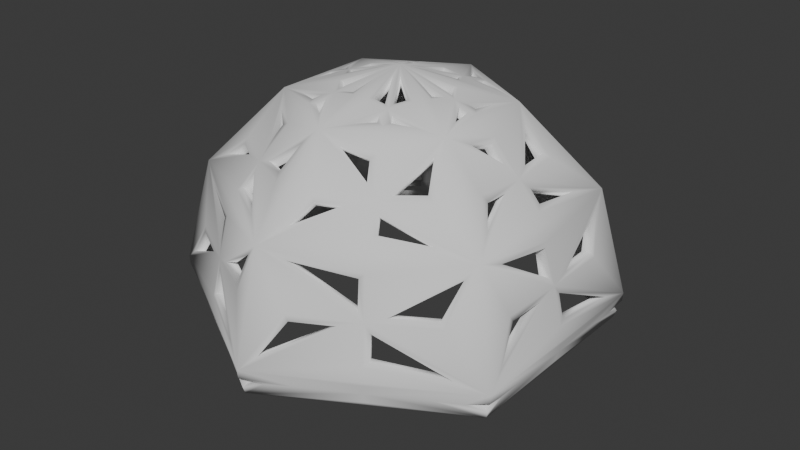 # Source: protip2.0.blend  (saved by Blender 4.0.36; exported with 4.5.12 LTS)
import bpy
from mathutils import Matrix  # noqa: F401  (used for matrix-valued properties, if any)

bpy.ops.wm.read_factory_settings(use_empty=True)
scene = bpy.context.scene
scene.name = 'Scene'

# ---- collections
col_collection = bpy.data.collections.new('Collection'); scene.collection.children.link(col_collection)

# ---- world
world_world = bpy.data.worlds.new('World'); scene.world = world_world
world_world.use_nodes = True; world_world.node_tree.nodes.clear()
_N = world_world.node_tree.nodes; _L = world_world.node_tree.links
n0 = _N.new('ShaderNodeOutputWorld'); n0.name = 'World Output'; n0.location = (300, 300)
n1 = _N.new('ShaderNodeBackground'); n1.name = 'Background'; n1.location = (10, 300)
n1.inputs[0].default_value = (0.05088, 0.05088, 0.05088, 1.0)
_L.new(n1.outputs[0], n0.inputs[0])
n0.is_active_output = True
world_world.color = (0.05088, 0.05088, 0.05088)
world_world.use_sun_shadow = False
world_world.sun_shadow_jitter_overblur = 0.0

# ---- meshes
me_gu_a_001 = bpy.data.meshes.new('Guľa.001')
me_gu_a_001.from_pydata([(0.08426, 0.4011, 0.8795), (-0.07319, 0.7563, 0.5675), (-0.0651, 0.9444, 0.06726), (0.3895, 0.1276, 0.8795), (0.7154, 0.2515, 0.5399), (0.856, 0.3529, 0.04303), (0.3053, -0.2735, 0.8795), (0.5755, -0.4938, 0.5399), (0.7337, -0.5649, 0.04303), (-0.08426, -0.4011, 0.8795), (-0.1399, -0.7453, 0.5399), (-0.1224, -0.9178, 0.04303), (-0.05287, 0.06157, 0.9753), (-0.3895, -0.1276, 0.8795), (-0.7154, -0.2515, 0.5399), (-0.856, -0.3529, 0.04303), (-0.3053, 0.2735, 0.8795), (-0.5755, 0.4938, 0.5399), (-0.7337, 0.5649, 0.04303), (0.0, 0.9665, -0.1249), (0.837, 0.4833, -0.1249), (0.837, -0.4833, -0.1249), (-0.2617, -0.822, -0.1004), (-0.581, -0.6377, -0.1004), (-0.837, 0.4833, -0.1249), (0.0, 0.866, -0.5), (0.75, 0.433, -0.5), (0.75, -0.433, -0.5), (-1.192e-07, -0.866, -0.5), (-0.75, -0.433, -0.5), (-0.75, 0.433, -0.5), (0.4991, 0.6541, 0.2154), (0.1178, 0.2341, 0.919), (0.4259, 0.7376, -0.06151), (0.4162, 0.4873, 0.6384), (0.2617, 0.015, 0.919), (0.8518, -6.697e-08, -0.06151), (0.6302, -0.1168, 0.6384), (0.816, -0.1051, 0.2154), (0.4259, -0.7376, -0.06151), (0.2139, -0.6041, 0.6384), (0.317, -0.7593, 0.2154), (0.1178, -0.2341, 0.919), (-0.4242, -0.7347, -0.07625), (-0.4162, -0.4873, 0.6384), (-0.4991, -0.6541, 0.2154), (-0.1438, -0.2191, 0.919), (-0.8518, 1.875e-07, -0.06151), (-0.6302, 0.1168, 0.6384), (-0.816, 0.1051, 0.2154), (-0.2617, 0.015, 0.919), (-0.4259, 0.7376, -0.06151), (-0.2139, 0.6041, 0.6384), (-0.317, 0.7593, 0.2154), (-0.1438, 0.2191, 0.919), (0.05118, 0.2343, 0.9293), (0.07997, 0.9369, -0.06331), (0.1116, 0.613, 0.6886), (0.2285, 0.07281, 0.9293), (0.8513, 0.3992, -0.06331), (0.5867, 0.2099, 0.6886), (0.8042, 0.2939, 0.2665), (0.7714, -0.5377, -0.06331), (0.4751, -0.4031, 0.6886), (0.6567, -0.5495, 0.2665), (0.1773, -0.1614, 0.9293), (-0.07997, -0.9369, -0.06331), (-0.1116, -0.613, 0.6886), (-0.1475, -0.8434, 0.2665), (-0.05118, -0.2343, 0.9293), (-0.8513, -0.3992, -0.06331), (-0.5867, -0.2099, 0.6886), (-0.8042, -0.2939, 0.2665), (-0.2285, -0.07281, 0.9293), (-0.7714, 0.5377, -0.06331), (-0.4751, 0.4031, 0.6886), (-0.6567, 0.5495, 0.2665), (-0.1773, 0.1614, 0.9293), (0.1475, 0.8434, 0.2665), (0.4072, 0.6554, 0.4087), (0.6656, 0.5573, 0.2179), (0.4016, 0.7456, 0.08423), (0.1773, 0.1614, 0.9293), (0.165, 0.3358, 0.8845), (0.4312, 0.7469, -0.01544), (0.7714, 0.5377, -0.06331), (0.4204, 0.7281, -0.109), (0.2769, 0.4197, 0.7865), (0.5083, 0.4286, 0.644), (0.3227, 0.6189, 0.5608), (0.2285, -0.07281, 0.9293), (0.3734, 0.025, 0.8845), (0.8624, -7.618e-08, -0.01544), (0.8513, -0.3992, -0.06331), (0.8407, -6.286e-08, -0.109), (0.5019, -0.03, 0.7865), (0.6253, -0.2259, 0.644), (0.6974, 0.03, 0.5608), (0.7712, -0.025, 0.4087), (0.8155, -0.2977, 0.2179), (0.8465, 0.025, 0.08423), (0.4312, -0.7469, -0.01544), (0.07997, -0.9369, -0.06331), (0.4204, -0.7281, -0.109), (0.225, -0.4497, 0.7865), (0.117, -0.6545, 0.644), (0.3747, -0.5889, 0.5608), (0.3639, -0.6804, 0.4087), (0.1499, -0.8551, 0.2179), (0.4449, -0.7206, 0.08423), (0.05118, -0.2343, 0.9293), (0.2083, -0.3108, 0.8845), (-0.4312, -0.7469, -0.01544), (-0.7714, -0.5377, -0.06331), (-0.4221, -0.731, -0.09436), (-0.2769, -0.4197, 0.7865), (-0.5083, -0.4286, 0.644), (-0.3227, -0.6189, 0.5608), (-0.4072, -0.6554, 0.4087), (-0.6656, -0.5573, 0.2179), (-0.4016, -0.7456, 0.08423), (-0.1773, -0.1614, 0.9293), (-0.165, -0.3358, 0.8845), (-0.8624, 1.955e-07, -0.01544), (-0.8513, 0.3992, -0.06331), (-0.8407, 1.852e-07, -0.109), (-0.5019, 0.03, 0.7865), (-0.6253, 0.2259, 0.644), (-0.6974, -0.03, 0.5608), (-0.7712, 0.025, 0.4087), (-0.8155, 0.2977, 0.2179), (-0.8465, -0.025, 0.08423), (-0.2285, 0.07281, 0.9293), (-0.3734, -0.025, 0.8845), (-0.4312, 0.7469, -0.01544), (-0.07997, 0.9369, -0.06331), (-0.4204, 0.7281, -0.109), (-0.225, 0.4497, 0.7865), (-0.117, 0.6545, 0.644), (-0.3747, 0.5889, 0.5608), (-0.3639, 0.6804, 0.4087), (-0.1499, 0.8551, 0.2179), (-0.4449, 0.7206, 0.08423), (-0.05118, 0.2343, 0.9293), (-0.2083, 0.3108, 0.8845), (0.1438, 0.2191, 0.919), (0.2617, -0.015, 0.919), (0.1438, -0.2191, 0.919), (-0.1178, -0.2341, 0.919), (-0.2617, -0.015, 0.919), (-0.02688, 0.07657, 0.9753), (0.02688, 0.07657, 0.9753), (0.07975, 0.015, 0.9753), (0.02688, -0.07657, 0.9753), (-0.05287, -0.06157, 0.9753), (-0.07975, 0.015, 0.9753), (-0.1178, 0.2341, 0.919), (0.03833, 0.2488, 0.9274), (0.2346, 0.0912, 0.9274), (-0.1963, 0.1576, 0.9274), (0.03833, -0.2488, 0.9274), (-0.1963, -0.1576, 0.9274), (-0.2346, 0.0912, 0.9274), (0.1432, 0.2979, 0.898), (0.3296, 0.025, 0.898), (0.1865, -0.2729, 0.898), (-0.1432, -0.2979, 0.898), (-0.3296, -0.025, 0.898), (0.0, 0.0, 1.0), (0.05287, 0.06157, 0.9753), (0.07975, -0.015, 0.9753), (0.05287, -0.06157, 0.9753), (-0.02688, -0.07657, 0.9753), (-0.07975, -0.015, 0.9753), (-0.1865, 0.2729, 0.898), (0.1963, -0.1576, 0.9274), (-0.03833, -0.2488, 0.9274), (-0.2346, -0.0912, 0.9274), (0.1963, 0.1576, 0.9274), (0.2346, -0.0912, 0.9274), (-0.03833, 0.2488, 0.9274), (0.1865, 0.2729, 0.898), (-0.08426, 0.4011, 0.8795), (0.3296, -0.025, 0.898), (0.3053, 0.2735, 0.8795), (0.1432, -0.2979, 0.898), (0.3895, -0.1276, 0.8795), (-0.1865, -0.2729, 0.898), (0.08426, -0.4011, 0.8795), (-0.3296, 0.025, 0.898), (-0.3053, -0.2735, 0.8795), (-0.1432, 0.2979, 0.898), (-0.3895, 0.1276, 0.8795), (0.2083, 0.3108, 0.8845), (0.3734, -0.025, 0.8845), (0.165, -0.3358, 0.8845), (-0.2083, -0.3108, 0.8845), (-0.3734, 0.025, 0.8845), (-0.165, 0.3358, 0.8845), (0.487, 0.2164, 0.8037), (0.1435, 0.2486, 0.9112), (0.4309, -0.3135, 0.8037), (0.287, -2.912e-08, 0.9112), (-0.05606, -0.5299, 0.8037), (0.1435, -0.2486, 0.9112), (-0.487, -0.2164, 0.8037), (-0.1435, -0.2486, 0.9112), (-0.4309, 0.3135, 0.8037), (-0.287, 6.794e-08, 0.9112), (-0.106, 0.4875, 0.8173), (-0.1435, 0.2486, 0.9112), (0.1968, 0.3409, 0.8782), (0.3936, -3.53e-08, 0.8782), (0.1968, -0.3409, 0.8782), (-0.1968, -0.3409, 0.8782), (-0.3936, 8.693e-08, 0.8782), (-0.1968, 0.3409, 0.8782), (0.09582, 0.6433, 0.6674), (-0.11, 0.8144, 0.4555), (0.1399, 0.7453, 0.5399), (0.3078, 0.5332, 0.6551), (0.2974, 0.5751, 0.6193), (0.2344, 0.5492, 0.6815), (0.3081, 0.4737, 0.7144), (0.0, 0.5, 0.866), (0.05606, 0.5299, 0.8037), (0.433, 0.25, 0.866), (0.3692, 0.3355, 0.8173), (0.7648, 0.375, 0.4363), (0.6184, 0.4415, 0.5675), (0.433, -0.25, 0.866), (0.4752, -0.152, 0.8173), (0.6157, -3.723e-08, 0.6551), (0.6467, 0.03, 0.6193), (0.5928, 0.07157, 0.6815), (0.5643, -0.03, 0.7144), (0.7072, -0.4748, 0.4363), (0.6916, -0.3148, 0.5675), (-7.451e-08, -0.5, 0.866), (0.106, -0.4875, 0.8173), (0.3078, -0.5332, 0.6551), (0.3493, -0.5451, 0.6193), (0.3584, -0.4776, 0.6815), (0.2562, -0.5037, 0.7144), (-0.0576, -0.8498, 0.4363), (0.07319, -0.7563, 0.5675), (-0.433, -0.25, 0.866), (-0.3692, -0.3355, 0.8173), (-0.3078, -0.5332, 0.6551), (-0.2974, -0.5751, 0.6193), (-0.2344, -0.5492, 0.6815), (-0.3081, -0.4737, 0.7144), (-0.7648, -0.375, 0.4363), (-0.6184, -0.4415, 0.5675), (-0.433, 0.25, 0.866), (-0.4752, 0.152, 0.8173), (-0.6157, 1.241e-07, 0.6551), (-0.6467, -0.03, 0.6193), (-0.5928, -0.07157, 0.6815), (-0.5643, 0.03, 0.7144), (-0.7072, 0.4748, 0.4363), (-0.6916, 0.3148, 0.5675), (0.6051, 0.2387, 0.6674), (0.5092, -0.4047, 0.6674), (-0.3078, 0.5332, 0.6551), (-0.3493, 0.5451, 0.6193), (-0.3584, 0.4776, 0.6815), (-0.2562, 0.5037, 0.7144), (-0.09582, -0.6433, 0.6674), (-0.6051, -0.2387, 0.6674), (-0.5092, 0.4047, 0.6674), (0.2439, 0.4224, 0.8028), (0.5092, 0.4047, 0.6674), (0.3574, 0.619, 0.5407), (0.4878, -4.099e-08, 0.8028), (0.6051, -0.2387, 0.6674), (0.7147, -5.879e-08, 0.5407), (0.2439, -0.4224, 0.8028), (0.09582, -0.6433, 0.6674), (0.3574, -0.619, 0.5407), (-0.2439, -0.4224, 0.8028), (-0.5092, -0.4047, 0.6674), (-0.3574, -0.619, 0.5407), (-0.4878, 1.028e-07, 0.8028), (-0.6051, 0.2387, 0.6674), (-0.7147, 1.469e-07, 0.5407), (-0.2439, 0.4224, 0.8028), (-0.09582, 0.6433, 0.6674), (-0.3574, 0.619, 0.5407), (0.8098, 0.31, 0.2424), (2.39e-09, 0.9978, -0.03762), (0.1224, 0.9178, 0.04303), (0.4053, 0.7021, 0.2385), (0.3882, 0.7224, 0.1994), (0.3248, 0.7418, 0.2639), (0.4219, 0.6808, 0.2822), (0.0, 0.866, 0.5), (0.0576, 0.8498, 0.4363), (0.75, 0.433, 0.5), (0.6503, 0.5025, 0.4555), (0.8642, 0.4989, -0.03762), (0.7853, 0.5286, 0.06726), (0.75, -0.433, 0.5), (0.7603, -0.312, 0.4555), (0.8107, -7.19e-08, 0.2385), (0.8198, 0.025, 0.1994), (0.8048, 0.08965, 0.2639), (0.8005, -0.025, 0.2822), (0.8642, -0.4989, -0.03762), (0.8504, -0.4158, 0.06726), (-1.192e-07, -0.866, 0.5), (0.11, -0.8144, 0.4555), (0.4053, -0.7021, 0.2385), (0.4315, -0.6974, 0.1994), (0.48, -0.6521, 0.2639), (0.3786, -0.7058, 0.2822), (-1.484e-07, -0.9978, -0.03762), (0.0651, -0.9444, 0.06726), (-0.75, -0.433, 0.5), (-0.6503, -0.5025, 0.4555), (-0.4053, -0.7021, 0.2385), (-0.3882, -0.7224, 0.1994), (-0.3248, -0.7418, 0.2639), (-0.4219, -0.6808, 0.2822), (-0.8642, -0.4989, -0.03762), (-0.7853, -0.5286, 0.06726), (-0.75, 0.433, 0.5), (-0.7603, 0.312, 0.4555), (-0.8107, 1.849e-07, 0.2385), (-0.8198, -0.025, 0.1994), (-0.8048, -0.08965, 0.2639), (-0.8005, 0.025, 0.2822), (-0.8642, 0.4989, -0.03762), (-0.8504, 0.4158, 0.06726), (0.6733, -0.5463, 0.2424), (-0.1364, -0.8563, 0.2424), (-0.4053, 0.7021, 0.2385), (-0.4315, 0.6974, 0.1994), (-0.48, 0.6521, 0.2639), (-0.3786, 0.7058, 0.2822), (-0.8098, -0.31, 0.2424), (-0.6733, 0.5463, 0.2424), (0.1364, 0.8563, 0.2424), (0.3832, 0.6637, 0.4293), (0.6733, 0.5463, 0.2424), (0.4257, 0.7374, 0.06281), (0.7664, -6.687e-08, 0.4293), (0.8098, -0.31, 0.2424), (0.8514, -7.535e-08, 0.06281), (0.3832, -0.6637, 0.4293), (0.1364, -0.8563, 0.2424), (0.4257, -0.7374, 0.06281), (-0.3832, -0.6637, 0.4293), (-0.6733, -0.5463, 0.2424), (-0.4257, -0.7374, 0.06281), (-0.7664, 1.448e-07, 0.4293), (-0.8098, 0.31, 0.2424), (-0.8514, 1.897e-07, 0.06281), (-0.3832, 0.6637, 0.4293), (-0.1364, 0.8563, 0.2424), (-0.4257, 0.7374, 0.06281), (0.1884, 0.8747, -0.06158), (5.396e-09, 0.9787, -0.09122), (0.0, 1.0, 0.0), (0.8517, 0.2742, -0.06158), (0.8476, 0.4893, -0.09122), (0.866, 0.5, 0.0), (0.6634, -0.6005, -0.06158), (0.8476, -0.4893, -0.09122), (0.866, -0.5, 0.0), (-0.1884, -0.8747, -0.06158), (-1.448e-07, -0.9787, -0.09122), (-1.49e-07, -1.0, 0.0), (-0.8517, -0.2742, -0.06158), (-0.8476, -0.4893, -0.09122), (-0.866, -0.5, 0.0), (-0.6634, 0.6005, -0.06158), (-0.8476, 0.4893, -0.09122), (-0.866, 0.5, 0.0), (0.6634, 0.6005, -0.06158), (0.8517, -0.2742, -0.06158), (0.1884, -0.8747, -0.06158), (-0.6634, -0.6005, -0.06158), (-0.8517, 0.2742, -0.06158), (-0.1884, 0.8747, -0.06158), (-0.4259, -0.7376, -0.06151), (-0.4204, -0.7281, -0.109), (-1.416e-07, -0.9665, -0.1249), (-0.837, -0.4833, -0.1249)], [], [(296, 224, 217), (226, 168, 158), (298, 226, 262), (366, 298, 289), (302, 230, 263), (369, 302, 334), (230, 168, 175), (310, 238, 268), (372, 310, 335), (238, 168, 176), (318, 246, 269), (375, 318, 340), (246, 168, 177), (326, 254, 270), (378, 326, 341), (254, 168, 159), (363, 296, 342), (224, 168, 157), (296, 298, 343), (298, 366, 344), (366, 363, 345), (168, 226, 178), (226, 224, 211), (363, 366, 84), (20, 19, 86), (224, 226, 271), (226, 298, 272), (298, 296, 273), (168, 230, 179), (230, 226, 212), (366, 369, 92), (21, 20, 94), (226, 230, 274), (230, 302, 275), (302, 298, 276), (298, 302, 346), (302, 369, 347), (369, 366, 348), (369, 372, 101), (387, 21, 103), (230, 238, 277), (238, 310, 278), (310, 302, 279), (302, 310, 349), (310, 372, 350), (372, 369, 351), (168, 238, 160), (238, 230, 213), (372, 375, 112), (388, 387, 386), (238, 246, 280), (246, 318, 281), (318, 310, 282), (310, 318, 352), (318, 375, 353), (375, 372, 354), (168, 246, 161), (246, 238, 214), (375, 378, 123), (24, 388, 125), (246, 254, 283), (254, 326, 284), (326, 318, 285), (318, 326, 355), (326, 378, 356), (378, 375, 357), (168, 254, 162), (254, 246, 215), (378, 363, 134), (19, 24, 136), (254, 224, 286), (224, 296, 287), (296, 326, 288), (326, 296, 358), (296, 363, 359), (363, 378, 360), (168, 224, 180), (224, 254, 216), (200, 224, 157), (363, 33, 361), (33, 19, 361), (220, 296, 217), (202, 226, 158), (366, 36, 364), (36, 20, 364), (232, 298, 262), (304, 366, 289), (369, 39, 367), (39, 21, 367), (240, 302, 263), (312, 369, 334), (204, 230, 175), (372, 385, 370), (385, 387, 370), (248, 310, 268), (320, 372, 335), (206, 238, 176), (375, 47, 373), (47, 388, 373), (256, 318, 269), (328, 375, 340), (208, 246, 177), (378, 51, 376), (51, 24, 376), (264, 326, 270), (336, 378, 341), (210, 254, 159), (292, 363, 342), (292, 296, 343), (292, 298, 344), (292, 366, 345), (226, 200, 178), (366, 33, 84), (33, 363, 84), (20, 33, 379), (33, 366, 379), (19, 33, 86), (33, 20, 86), (220, 224, 271), (220, 226, 272), (220, 298, 273), (230, 202, 179), (369, 36, 92), (36, 366, 92), (21, 36, 380), (36, 369, 380), (20, 36, 94), (36, 21, 94), (232, 226, 274), (232, 230, 275), (232, 302, 276), (304, 298, 346), (304, 302, 347), (304, 369, 348), (372, 39, 101), (39, 369, 101), (387, 39, 381), (39, 372, 381), (21, 39, 103), (39, 387, 103), (240, 230, 277), (240, 238, 278), (240, 310, 279), (312, 302, 349), (312, 310, 350), (312, 372, 351), (238, 204, 160), (375, 385, 112), (385, 372, 112), (388, 385, 382), (385, 375, 382), (248, 238, 280), (248, 246, 281), (248, 318, 282), (320, 310, 352), (320, 318, 353), (320, 375, 354), (246, 206, 161), (378, 47, 123), (47, 375, 123), (24, 47, 383), (47, 378, 383), (388, 47, 125), (47, 24, 125), (256, 246, 283), (256, 254, 284), (256, 326, 285), (328, 318, 355), (328, 326, 356), (328, 378, 357), (254, 208, 162), (363, 51, 134), (51, 378, 134), (19, 51, 384), (51, 363, 384), (24, 51, 136), (51, 19, 136), (264, 254, 286), (264, 224, 287), (264, 296, 288), (336, 326, 358), (336, 296, 359), (336, 363, 360), (224, 210, 180), (32, 151, 168, 200), (35, 152, 168, 202), (153, 42, 204, 168), (154, 46, 206, 168), (155, 50, 208, 168), (54, 12, 168, 210), (151, 55, 157, 168), (55, 32, 200, 157), (152, 58, 158, 168), (58, 35, 202, 158), (12, 77, 159, 168), (77, 54, 210, 159), (110, 153, 168, 160), (42, 110, 160, 204), (121, 154, 168, 161), (46, 121, 161, 206), (132, 155, 168, 162), (50, 132, 162, 208), (169, 145, 200, 168), (170, 146, 202, 168), (147, 171, 168, 204), (148, 172, 168, 206), (149, 173, 168, 208), (150, 156, 210, 168), (171, 65, 175, 168), (65, 147, 204, 175), (172, 69, 176, 168), (69, 148, 206, 176), (173, 73, 177, 168), (73, 149, 208, 177), (82, 169, 168, 178), (145, 82, 178, 200), (90, 170, 168, 179), (146, 90, 179, 202), (143, 150, 168, 180), (156, 143, 180, 210), (163, 0, 224, 200), (164, 3, 226, 202), (165, 6, 230, 204), (166, 9, 238, 206), (167, 13, 246, 208), (174, 16, 254, 210), (0, 83, 211, 224), (83, 163, 200, 211), (3, 91, 212, 226), (91, 164, 202, 212), (6, 111, 213, 230), (111, 165, 204, 213), (9, 122, 214, 238), (122, 166, 206, 214), (13, 133, 215, 246), (133, 167, 208, 215), (16, 144, 216, 254), (144, 174, 210, 216), (184, 181, 200, 226), (186, 183, 202, 230), (188, 185, 204, 238), (190, 187, 206, 246), (192, 189, 208, 254), (182, 191, 210, 224), (193, 184, 226, 211), (181, 193, 211, 200), (194, 186, 230, 212), (183, 194, 212, 202), (195, 188, 238, 213), (185, 195, 213, 204), (196, 190, 246, 214), (187, 196, 214, 206), (197, 192, 254, 215), (189, 197, 215, 208), (198, 182, 224, 216), (191, 198, 216, 210), (221, 219, 296, 220), (222, 225, 224, 220), (223, 227, 226, 220), (34, 229, 298, 220), (233, 4, 298, 232), (234, 199, 226, 232), (235, 231, 230, 232), (37, 237, 302, 232), (241, 7, 302, 240), (242, 201, 230, 240), (243, 239, 238, 240), (40, 245, 310, 240), (249, 10, 310, 248), (250, 203, 238, 248), (251, 247, 246, 248), (44, 253, 318, 248), (257, 14, 318, 256), (258, 205, 246, 256), (259, 255, 254, 256), (48, 261, 326, 256), (265, 17, 326, 264), (266, 207, 254, 264), (267, 209, 224, 264), (52, 1, 296, 264), (225, 57, 217, 224), (57, 222, 220, 217), (199, 60, 262, 226), (60, 234, 232, 262), (201, 63, 263, 230), (63, 242, 240, 263), (203, 67, 268, 238), (67, 250, 248, 268), (205, 71, 269, 246), (71, 258, 256, 269), (207, 75, 270, 254), (75, 266, 264, 270), (227, 87, 271, 226), (87, 223, 220, 271), (229, 88, 272, 298), (88, 34, 220, 272), (219, 89, 273, 296), (89, 221, 220, 273), (231, 95, 274, 230), (95, 235, 232, 274), (237, 96, 275, 302), (96, 37, 232, 275), (4, 97, 276, 298), (97, 233, 232, 276), (239, 104, 277, 238), (104, 243, 240, 277), (245, 105, 278, 310), (105, 40, 240, 278), (7, 106, 279, 302), (106, 241, 240, 279), (247, 115, 280, 246), (115, 251, 248, 280), (253, 116, 281, 318), (116, 44, 248, 281), (10, 117, 282, 310), (117, 249, 248, 282), (255, 126, 283, 254), (126, 259, 256, 283), (261, 127, 284, 326), (127, 48, 256, 284), (14, 128, 285, 318), (128, 257, 256, 285), (209, 137, 286, 224), (137, 267, 264, 286), (1, 138, 287, 296), (138, 52, 264, 287), (17, 139, 288, 326), (139, 265, 264, 288), (293, 291, 363, 292), (294, 297, 296, 292), (295, 299, 298, 292), (31, 301, 366, 292), (305, 5, 366, 304), (306, 228, 298, 304), (307, 303, 302, 304), (38, 309, 369, 304), (313, 8, 369, 312), (314, 236, 302, 312), (315, 311, 310, 312), (41, 317, 372, 312), (321, 11, 372, 320), (322, 244, 310, 320), (323, 319, 318, 320), (45, 325, 375, 320), (329, 15, 375, 328), (330, 252, 318, 328), (331, 327, 326, 328), (49, 333, 378, 328), (337, 18, 378, 336), (338, 260, 326, 336), (339, 218, 296, 336), (53, 2, 363, 336), (228, 61, 289, 298), (61, 306, 304, 289), (236, 64, 334, 302), (64, 314, 312, 334), (244, 68, 335, 310), (68, 322, 320, 335), (252, 72, 340, 318), (72, 330, 328, 340), (260, 76, 341, 326), (76, 338, 336, 341), (297, 78, 342, 296), (78, 294, 292, 342), (299, 79, 343, 298), (79, 295, 292, 343), (301, 80, 344, 366), (80, 31, 292, 344), (291, 81, 345, 363), (81, 293, 292, 345), (303, 98, 346, 302), (98, 307, 304, 346), (309, 99, 347, 369), (99, 38, 304, 347), (5, 100, 348, 366), (100, 305, 304, 348), (311, 107, 349, 310), (107, 315, 312, 349), (317, 108, 350, 372), (108, 41, 312, 350), (8, 109, 351, 369), (109, 313, 312, 351), (319, 118, 352, 318), (118, 323, 320, 352), (325, 119, 353, 375), (119, 45, 320, 353), (11, 120, 354, 372), (120, 321, 320, 354), (327, 129, 355, 326), (129, 331, 328, 355), (333, 130, 356, 378), (130, 49, 328, 356), (15, 131, 357, 375), (131, 329, 328, 357), (218, 140, 358, 296), (140, 339, 336, 358), (2, 141, 359, 363), (141, 53, 336, 359), (18, 142, 360, 378), (142, 337, 336, 360), (362, 56, 361, 19), (56, 290, 363, 361), (365, 59, 364, 20), (59, 300, 366, 364), (368, 62, 367, 21), (62, 308, 369, 367), (371, 66, 370, 387), (66, 316, 372, 370), (374, 70, 373, 388), (70, 324, 375, 373), (377, 74, 376, 24), (74, 332, 378, 376), (300, 85, 379, 366), (85, 365, 20, 379), (308, 93, 380, 369), (93, 368, 21, 380), (316, 102, 381, 372), (102, 371, 387, 381), (324, 113, 382, 375), (113, 374, 388, 382), (332, 124, 383, 378), (124, 377, 24, 383), (290, 135, 384, 363), (135, 362, 19, 384), (43, 22, 387, 385), (23, 43, 385, 388), (114, 23, 388, 386), (22, 114, 386, 387)])
me_gu_a_001.polygons.foreach_set('use_smooth', [True] * 428)
_uv = me_gu_a_001.uv_layers.new(name='UVmapa')
_uv.uv.foreach_set('vector', [0.6667, 0.6667, 0.6667, 0.8333, 0.6407, 0.7429, 0.5, 0.8333, 0.4167, 1.0, 0.4471, 0.9097, 0.5, 0.6667, 0.5, 0.8333, 0.4741, 0.7429, 0.5, 0.5, 0.5, 0.6667, 0.472, 0.5808, 0.3333, 0.6667, 0.3333, 0.8333, 0.3074, 0.7429, 0.3333, 0.5, 0.3333, 0.6667, 0.3053, 0.5808, 0.3333, 0.8333, 0.25, 1.0, 0.2804, 0.9097, 0.1667, 0.6667, 0.1667, 0.8333, 0.1407, 0.7429, 0.1667, 0.5, 0.1667, 0.6667, 0.1386, 0.5808, 0.1667, 0.8333, 0.08333, 1.0, 0.1137, 0.9097, 1.0, 0.6667, 1.0, 0.8333, 0.9741, 0.7429, 1.0, 0.5, 1.0, 0.6667, 0.972, 0.5808, 1.0, 0.8333, 0.9167, 1.0, 0.9471, 0.9097, 0.8333, 0.6667, 0.8333, 0.8333, 0.8074, 0.7429, 0.8333, 0.5, 0.8333, 0.6667, 0.8053, 0.5808, 0.8333, 0.8333, 0.75, 1.0, 0.7804, 0.9097, 0.6667, 0.5, 0.6667, 0.6667, 0.6386, 0.5808, 0.6667, 0.8333, 0.5833, 1.0, 0.6137, 0.9097, 0.6667, 0.6667, 0.5, 0.6667, 0.5833, 0.6431, 0.5, 0.6667, 0.5, 0.5, 0.528, 0.5808, 0.5, 0.5, 0.6667, 0.5, 0.5833, 0.5209, 0.5833, 1.0, 0.5, 0.8333, 0.5529, 0.9097, 0.5, 0.8333, 0.6667, 0.8333, 0.5833, 0.8485, 0.6667, 0.5, 0.5, 0.5, 0.5833, 0.4949, 0.5, 0.4584, 0.6667, 0.4584, 0.5833, 0.4637, 0.6667, 0.8333, 0.5, 0.8333, 0.5833, 0.8045, 0.5, 0.8333, 0.5, 0.6667, 0.5259, 0.7429, 0.5, 0.6667, 0.6667, 0.6667, 0.5833, 0.6852, 0.4167, 1.0, 0.3333, 0.8333, 0.3863, 0.9097, 0.3333, 0.8333, 0.5, 0.8333, 0.4167, 0.8485, 0.5, 0.5, 0.3333, 0.5, 0.4167, 0.4949, 0.3333, 0.4584, 0.5, 0.4584, 0.4167, 0.4637, 0.5, 0.8333, 0.3333, 0.8333, 0.4167, 0.8045, 0.3333, 0.8333, 0.3333, 0.6667, 0.3593, 0.7429, 0.3333, 0.6667, 0.5, 0.6667, 0.4167, 0.6852, 0.5, 0.6667, 0.3333, 0.6667, 0.4167, 0.6431, 0.3333, 0.6667, 0.3333, 0.5, 0.3614, 0.5808, 0.3333, 0.5, 0.5, 0.5, 0.4167, 0.5209, 0.3333, 0.5, 0.1667, 0.5, 0.25, 0.4949, 0.1667, 0.4584, 0.3333, 0.4584, 0.25, 0.4637, 0.3333, 0.8333, 0.1667, 0.8333, 0.25, 0.8045, 0.1667, 0.8333, 0.1667, 0.6667, 0.1926, 0.7429, 0.1667, 0.6667, 0.3333, 0.6667, 0.25, 0.6852, 0.3333, 0.6667, 0.1667, 0.6667, 0.25, 0.6431, 0.1667, 0.6667, 0.1667, 0.5, 0.1947, 0.5808, 0.1667, 0.5, 0.3333, 0.5, 0.25, 0.5209, 0.25, 1.0, 0.1667, 0.8333, 0.2196, 0.9097, 0.1667, 0.8333, 0.3333, 0.8333, 0.25, 0.8485, 0.1667, 0.5, 0.0, 0.5, 0.08333, 0.4949, -5.495e-07, 0.4584, 0.1667, 0.4584, 0.08333, 0.4637, 0.1667, 0.8333, 0.0, 0.8333, 0.08333, 0.8045, 0.0, 0.8333, 0.0, 0.6667, 0.02594, 0.7429, 0.0, 0.6667, 0.1667, 0.6667, 0.08333, 0.6852, 0.1667, 0.6667, 0.0, 0.6667, 0.08333, 0.6431, 0.0, 0.6667, 0.0, 0.5, 0.02805, 0.5808, 0.0, 0.5, 0.1667, 0.5, 0.08333, 0.5209, 0.08333, 1.0, 0.0, 0.8333, 0.05293, 0.9097, 0.0, 0.8333, 0.1667, 0.8333, 0.08333, 0.8485, 1.0, 0.5, 0.8333, 0.5, 0.9167, 0.4949, 0.8333, 0.4584, 1.0, 0.4584, 0.9167, 0.4637, 1.0, 0.8333, 0.8333, 0.8333, 0.9167, 0.8045, 0.8333, 0.8333, 0.8333, 0.6667, 0.8593, 0.7429, 0.8333, 0.6667, 1.0, 0.6667, 0.9167, 0.6852, 1.0, 0.6667, 0.8333, 0.6667, 0.9167, 0.6431, 0.8333, 0.6667, 0.8333, 0.5, 0.8614, 0.5808, 0.8333, 0.5, 1.0, 0.5, 0.9167, 0.5209, 0.9167, 1.0, 0.8333, 0.8333, 0.8863, 0.9097, 0.8333, 0.8333, 1.0, 0.8333, 0.9167, 0.8485, 0.8333, 0.5, 0.6667, 0.5, 0.75, 0.4949, 0.6667, 0.4584, 0.8333, 0.4584, 0.75, 0.4637, 0.8333, 0.8333, 0.6667, 0.8333, 0.75, 0.8045, 0.6667, 0.8333, 0.6667, 0.6667, 0.6926, 0.7429, 0.6667, 0.6667, 0.8333, 0.6667, 0.75, 0.6852, 0.8333, 0.6667, 0.6667, 0.6667, 0.75, 0.6431, 0.6667, 0.6667, 0.6667, 0.5, 0.6947, 0.5808, 0.6667, 0.5, 0.8333, 0.5, 0.75, 0.5209, 0.75, 1.0, 0.6667, 0.8333, 0.7196, 0.9097, 0.6667, 0.8333, 0.8333, 0.8333, 0.75, 0.8485, 0.5833, 0.8895, 0.6667, 0.8333, 0.6137, 0.9097, 0.6667, 0.5, 0.5833, 0.4795, 0.6298, 0.4795, 0.5833, 0.4795, 0.6667, 0.4584, 0.6298, 0.4795, 0.5833, 0.7373, 0.6667, 0.6667, 0.6407, 0.7429, 0.4167, 0.8895, 0.5, 0.8333, 0.4471, 0.9097, 0.5, 0.5, 0.4167, 0.4795, 0.4631, 0.4795, 0.4167, 0.4795, 0.5, 0.4584, 0.4631, 0.4795, 0.4167, 0.7373, 0.5, 0.6667, 0.4741, 0.7429, 0.4167, 0.5795, 0.5, 0.5, 0.472, 0.5808, 0.3333, 0.5, 0.25, 0.4795, 0.2965, 0.4795, 0.25, 0.4795, 0.3333, 0.4584, 0.2965, 0.4795, 0.25, 0.7373, 0.3333, 0.6667, 0.3074, 0.7429, 0.25, 0.5795, 0.3333, 0.5, 0.3053, 0.5808, 0.25, 0.8895, 0.3333, 0.8333, 0.2804, 0.9097, 0.1667, 0.5, 0.08333, 0.4795, 0.1298, 0.4795, 0.08333, 0.4795, 0.1667, 0.4584, 0.1298, 0.4795, 0.08333, 0.7373, 0.1667, 0.6667, 0.1407, 0.7429, 0.08333, 0.5795, 0.1667, 0.5, 0.1386, 0.5808, 0.08333, 0.8895, 0.1667, 0.8333, 0.1137, 0.9097, 1.0, 0.5, 0.9167, 0.4795, 0.9631, 0.4795, 0.9167, 0.4795, 1.0, 0.4584, 0.9631, 0.4795, 0.9167, 0.7373, 1.0, 0.6667, 0.9741, 0.7429, 0.9167, 0.5795, 1.0, 0.5, 0.972, 0.5808, 0.9167, 0.8895, 1.0, 0.8333, 0.9471, 0.9097, 0.8333, 0.5, 0.75, 0.4795, 0.7965, 0.4795, 0.75, 0.4795, 0.8333, 0.4584, 0.7965, 0.4795, 0.75, 0.7373, 0.8333, 0.6667, 0.8074, 0.7429, 0.75, 0.5795, 0.8333, 0.5, 0.8053, 0.5808, 0.75, 0.8895, 0.8333, 0.8333, 0.7804, 0.9097, 0.5833, 0.5795, 0.6667, 0.5, 0.6386, 0.5808, 0.5833, 0.5795, 0.6667, 0.6667, 0.5833, 0.6431, 0.5833, 0.5795, 0.5, 0.6667, 0.528, 0.5808, 0.5833, 0.5795, 0.5, 0.5, 0.5833, 0.5209, 0.5, 0.8333, 0.5833, 0.8895, 0.5529, 0.9097, 0.5, 0.5, 0.5833, 0.4795, 0.5833, 0.4949, 0.5833, 0.4795, 0.6667, 0.5, 0.5833, 0.4949, 0.5, 0.4584, 0.5833, 0.4795, 0.5369, 0.4795, 0.5833, 0.4795, 0.5, 0.5, 0.5369, 0.4795, 0.6667, 0.4584, 0.5833, 0.4795, 0.5833, 0.4637, 0.5833, 0.4795, 0.5, 0.4584, 0.5833, 0.4637, 0.5833, 0.7373, 0.6667, 0.8333, 0.5833, 0.8045, 0.5833, 0.7373, 0.5, 0.8333, 0.5259, 0.7429, 0.5833, 0.7373, 0.5, 0.6667, 0.5833, 0.6852, 0.3333, 0.8333, 0.4167, 0.8895, 0.3863, 0.9097, 0.3333, 0.5, 0.4167, 0.4795, 0.4167, 0.4949, 0.4167, 0.4795, 0.5, 0.5, 0.4167, 0.4949, 0.3333, 0.4584, 0.4167, 0.4795, 0.3702, 0.4795, 0.4167, 0.4795, 0.3333, 0.5, 0.3702, 0.4795, 0.5, 0.4584, 0.4167, 0.4795, 0.4167, 0.4637, 0.4167, 0.4795, 0.3333, 0.4584, 0.4167, 0.4637, 0.4167, 0.7373, 0.5, 0.8333, 0.4167, 0.8045, 0.4167, 0.7373, 0.3333, 0.8333, 0.3593, 0.7429, 0.4167, 0.7373, 0.3333, 0.6667, 0.4167, 0.6852, 0.4167, 0.5795, 0.5, 0.6667, 0.4167, 0.6431, 0.4167, 0.5795, 0.3333, 0.6667, 0.3614, 0.5808, 0.4167, 0.5795, 0.3333, 0.5, 0.4167, 0.5209, 0.1667, 0.5, 0.25, 0.4795, 0.25, 0.4949, 0.25, 0.4795, 0.3333, 0.5, 0.25, 0.4949, 0.1667, 0.4584, 0.25, 0.4795, 0.2035, 0.4795, 0.25, 0.4795, 0.1667, 0.5, 0.2035, 0.4795, 0.3333, 0.4584, 0.25, 0.4795, 0.25, 0.4637, 0.25, 0.4795, 0.1667, 0.4584, 0.25, 0.4637, 0.25, 0.7373, 0.3333, 0.8333, 0.25, 0.8045, 0.25, 0.7373, 0.1667, 0.8333, 0.1926, 0.7429, 0.25, 0.7373, 0.1667, 0.6667, 0.25, 0.6852, 0.25, 0.5795, 0.3333, 0.6667, 0.25, 0.6431, 0.25, 0.5795, 0.1667, 0.6667, 0.1947, 0.5808, 0.25, 0.5795, 0.1667, 0.5, 0.25, 0.5209, 0.1667, 0.8333, 0.25, 0.8895, 0.2196, 0.9097, 0.0, 0.5, 0.08333, 0.4795, 0.08333, 0.4949, 0.08333, 0.4795, 0.1667, 0.5, 0.08333, 0.4949, -5.495e-07, 0.4584, 0.08333, 0.4795, 0.03686, 0.4795, 0.08333, 0.4795, 0.0, 0.5, 0.03686, 0.4795, 0.08333, 0.7373, 0.1667, 0.8333, 0.08333, 0.8045, 0.08333, 0.7373, 0.0, 0.8333, 0.02594, 0.7429, 0.08333, 0.7373, 0.0, 0.6667, 0.08333, 0.6852, 0.08333, 0.5795, 0.1667, 0.6667, 0.08333, 0.6431, 0.08333, 0.5795, 0.0, 0.6667, 0.02805, 0.5808, 0.08333, 0.5795, 0.0, 0.5, 0.08333, 0.5209, 0.0, 0.8333, 0.08333, 0.8895, 0.05293, 0.9097, 0.8333, 0.5, 0.9167, 0.4795, 0.9167, 0.4949, 0.9167, 0.4795, 1.0, 0.5, 0.9167, 0.4949, 0.8333, 0.4584, 0.9167, 0.4795, 0.8702, 0.4795, 0.9167, 0.4795, 0.8333, 0.5, 0.8702, 0.4795, 1.0, 0.4584, 0.9167, 0.4795, 0.9167, 0.4637, 0.9167, 0.4795, 0.8333, 0.4584, 0.9167, 0.4637, 0.9167, 0.7373, 1.0, 0.8333, 0.9167, 0.8045, 0.9167, 0.7373, 0.8333, 0.8333, 0.8593, 0.7429, 0.9167, 0.7373, 0.8333, 0.6667, 0.9167, 0.6852, 0.9167, 0.5795, 1.0, 0.6667, 0.9167, 0.6431, 0.9167, 0.5795, 0.8333, 0.6667, 0.8614, 0.5808, 0.9167, 0.5795, 0.8333, 0.5, 0.9167, 0.5209, 0.8333, 0.8333, 0.9167, 0.8895, 0.8863, 0.9097, 0.6667, 0.5, 0.75, 0.4795, 0.75, 0.4949, 0.75, 0.4795, 0.8333, 0.5, 0.75, 0.4949, 0.6667, 0.4584, 0.75, 0.4795, 0.7035, 0.4795, 0.75, 0.4795, 0.6667, 0.5, 0.7035, 0.4795, 0.8333, 0.4584, 0.75, 0.4795, 0.75, 0.4637, 0.75, 0.4795, 0.6667, 0.4584, 0.75, 0.4637, 0.75, 0.7373, 0.8333, 0.8333, 0.75, 0.8045, 0.75, 0.7373, 0.6667, 0.8333, 0.6926, 0.7429, 0.75, 0.7373, 0.6667, 0.6667, 0.75, 0.6852, 0.75, 0.5795, 0.8333, 0.6667, 0.75, 0.6431, 0.75, 0.5795, 0.6667, 0.6667, 0.6947, 0.5808, 0.75, 0.5795, 0.6667, 0.5, 0.75, 0.5209, 0.6667, 0.8333, 0.75, 0.8895, 0.7196, 0.9097, 0.5883, 0.8993, 0.5883, 0.9693, 0.5833, 1.0, 0.5833, 0.8895, 0.4217, 0.8993, 0.4217, 0.9693, 0.4167, 1.0, 0.4167, 0.8895, 0.245, 0.9693, 0.245, 0.8993, 0.25, 0.8895, 0.25, 1.0, 0.07833, 0.9693, 0.07833, 0.8993, 0.08333, 0.8895, 0.08333, 1.0, 0.9117, 0.9693, 0.9117, 0.8993, 0.9167, 0.8895, 0.9167, 1.0, 0.755, 0.8993, 0.755, 0.9693, 0.75, 1.0, 0.75, 0.8895, 0.5883, 0.9693, 0.6076, 0.9121, 0.6137, 0.9097, 0.5833, 1.0, 0.6076, 0.9121, 0.5883, 0.8993, 0.5833, 0.8895, 0.6137, 0.9097, 0.4217, 0.9693, 0.4409, 0.9121, 0.4471, 0.9097, 0.4167, 1.0, 0.4409, 0.9121, 0.4217, 0.8993, 0.4167, 0.8895, 0.4471, 0.9097, 0.755, 0.9693, 0.7743, 0.9121, 0.7804, 0.9097, 0.75, 1.0, 0.7743, 0.9121, 0.755, 0.8993, 0.75, 0.8895, 0.7804, 0.9097, 0.2257, 0.9121, 0.245, 0.9693, 0.25, 1.0, 0.2196, 0.9097, 0.245, 0.8993, 0.2257, 0.9121, 0.2196, 0.9097, 0.25, 0.8895, 0.05906, 0.9121, 0.07833, 0.9693, 0.08333, 1.0, 0.05293, 0.9097, 0.07833, 0.8993, 0.05906, 0.9121, 0.05293, 0.9097, 0.08333, 0.8895, 0.8924, 0.9121, 0.9117, 0.9693, 0.9167, 1.0, 0.8863, 0.9097, 0.9117, 0.8993, 0.8924, 0.9121, 0.8863, 0.9097, 0.9167, 0.8895, 0.5783, 0.9693, 0.5783, 0.8993, 0.5833, 0.8895, 0.5833, 1.0, 0.4117, 0.9693, 0.4117, 0.8993, 0.4167, 0.8895, 0.4167, 1.0, 0.255, 0.8993, 0.255, 0.9693, 0.25, 1.0, 0.25, 0.8895, 0.08833, 0.8993, 0.08833, 0.9693, 0.08333, 1.0, 0.08333, 0.8895, 0.9217, 0.8993, 0.9217, 0.9693, 0.9167, 1.0, 0.9167, 0.8895, 0.745, 0.9693, 0.745, 0.8993, 0.75, 0.8895, 0.75, 1.0, 0.255, 0.9693, 0.2743, 0.9121, 0.2804, 0.9097, 0.25, 1.0, 0.2743, 0.9121, 0.255, 0.8993, 0.25, 0.8895, 0.2804, 0.9097, 0.08833, 0.9693, 0.1076, 0.9121, 0.1137, 0.9097, 0.08333, 1.0, 0.1076, 0.9121, 0.08833, 0.8993, 0.08333, 0.8895, 0.1137, 0.9097, 0.9217, 0.9693, 0.9409, 0.9121, 0.9471, 0.9097, 0.9167, 1.0, 0.9409, 0.9121, 0.9217, 0.8993, 0.9167, 0.8895, 0.9471, 0.9097, 0.5591, 0.9121, 0.5783, 0.9693, 0.5833, 1.0, 0.5529, 0.9097, 0.5783, 0.8993, 0.5591, 0.9121, 0.5529, 0.9097, 0.5833, 0.8895, 0.3924, 0.9121, 0.4117, 0.9693, 0.4167, 1.0, 0.3863, 0.9097, 0.4117, 0.8993, 0.3924, 0.9121, 0.3863, 0.9097, 0.4167, 0.8895, 0.7257, 0.9121, 0.745, 0.9693, 0.75, 1.0, 0.7196, 0.9097, 0.745, 0.8993, 0.7257, 0.9121, 0.7196, 0.9097, 0.75, 0.8895, 0.5917, 0.8731, 0.6259, 0.8501, 0.6667, 0.8333, 0.5833, 0.8895, 0.425, 0.8731, 0.4592, 0.8501, 0.5, 0.8333, 0.4167, 0.8895, 0.2583, 0.8731, 0.2925, 0.8501, 0.3333, 0.8333, 0.25, 0.8895, 0.09167, 0.8731, 0.1259, 0.8501, 0.1667, 0.8333, 0.08333, 0.8895, 0.925, 0.8731, 0.9592, 0.8501, 1.0, 0.8333, 0.9167, 0.8895, 0.7583, 0.8731, 0.7925, 0.8501, 0.8333, 0.8333, 0.75, 0.8895, 0.6259, 0.8501, 0.5917, 0.8563, 0.5833, 0.8485, 0.6667, 0.8333, 0.5917, 0.8563, 0.5917, 0.8731, 0.5833, 0.8895, 0.5833, 0.8485, 0.4592, 0.8501, 0.425, 0.8563, 0.4167, 0.8485, 0.5, 0.8333, 0.425, 0.8563, 0.425, 0.8731, 0.4167, 0.8895, 0.4167, 0.8485, 0.2925, 0.8501, 0.2583, 0.8563, 0.25, 0.8485, 0.3333, 0.8333, 0.2583, 0.8563, 0.2583, 0.8731, 0.25, 0.8895, 0.25, 0.8485, 0.1259, 0.8501, 0.09167, 0.8563, 0.08333, 0.8485, 0.1667, 0.8333, 0.09167, 0.8563, 0.09167, 0.8731, 0.08333, 0.8895, 0.08333, 0.8485, 0.9592, 0.8501, 0.925, 0.8563, 0.9167, 0.8485, 1.0, 0.8333, 0.925, 0.8563, 0.925, 0.8731, 0.9167, 0.8895, 0.9167, 0.8485, 0.7925, 0.8501, 0.7583, 0.8563, 0.75, 0.8485, 0.8333, 0.8333, 0.7583, 0.8563, 0.7583, 0.8731, 0.75, 0.8895, 0.75, 0.8485, 0.5408, 0.8501, 0.575, 0.8731, 0.5833, 0.8895, 0.5, 0.8333, 0.3741, 0.8501, 0.4083, 0.8731, 0.4167, 0.8895, 0.3333, 0.8333, 0.2075, 0.8501, 0.2417, 0.8731, 0.25, 0.8895, 0.1667, 0.8333, 0.0408, 0.8501, 0.075, 0.8731, 0.08333, 0.8895, 0.0, 0.8333, 0.8741, 0.8501, 0.9083, 0.8731, 0.9167, 0.8895, 0.8333, 0.8333, 0.7075, 0.8501, 0.7417, 0.8731, 0.75, 0.8895, 0.6667, 0.8333, 0.575, 0.8563, 0.5408, 0.8501, 0.5, 0.8333, 0.5833, 0.8485, 0.575, 0.8731, 0.575, 0.8563, 0.5833, 0.8485, 0.5833, 0.8895, 0.4083, 0.8563, 0.3741, 0.8501, 0.3333, 0.8333, 0.4167, 0.8485, 0.4083, 0.8731, 0.4083, 0.8563, 0.4167, 0.8485, 0.4167, 0.8895, 0.2417, 0.8563, 0.2075, 0.8501, 0.1667, 0.8333, 0.25, 0.8485, 0.2417, 0.8731, 0.2417, 0.8563, 0.25, 0.8485, 0.25, 0.8895, 0.075, 0.8563, 0.0408, 0.8501, 0.0, 0.8333, 0.08333, 0.8485, 0.075, 0.8731, 0.075, 0.8563, 0.08333, 0.8485, 0.08333, 0.8895, 0.9083, 0.8563, 0.8741, 0.8501, 0.8333, 0.8333, 0.9167, 0.8485, 0.9083, 0.8731, 0.9083, 0.8563, 0.9167, 0.8485, 0.9167, 0.8895, 0.7417, 0.8563, 0.7075, 0.8501, 0.6667, 0.8333, 0.75, 0.8485, 0.7417, 0.8731, 0.7417, 0.8563, 0.75, 0.8485, 0.75, 0.8895, 0.5891, 0.721, 0.6317, 0.6848, 0.6667, 0.6667, 0.5833, 0.7373, 0.6032, 0.7493, 0.6515, 0.805, 0.6667, 0.8333, 0.5833, 0.7373, 0.5733, 0.7643, 0.5327, 0.8112, 0.5, 0.8333, 0.5833, 0.7373, 0.5579, 0.7297, 0.5198, 0.6974, 0.5, 0.6667, 0.5833, 0.7373, 0.4224, 0.721, 0.4651, 0.6848, 0.5, 0.6667, 0.4167, 0.7373, 0.4365, 0.7493, 0.4848, 0.805, 0.5, 0.8333, 0.4167, 0.7373, 0.4067, 0.7643, 0.366, 0.8112, 0.3333, 0.8333, 0.4167, 0.7373, 0.3912, 0.7297, 0.3531, 0.6974, 0.3333, 0.6667, 0.4167, 0.7373, 0.2558, 0.721, 0.2984, 0.6848, 0.3333, 0.6667, 0.25, 0.7373, 0.2699, 0.7493, 0.3182, 0.805, 0.3333, 0.8333, 0.25, 0.7373, 0.24, 0.7643, 0.1993, 0.8112, 0.1667, 0.8333, 0.25, 0.7373, 0.2246, 0.7297, 0.1865, 0.6974, 0.1667, 0.6667, 0.25, 0.7373, 0.08911, 0.721, 0.1317, 0.6848, 0.1667, 0.6667, 0.08333, 0.7373, 0.1032, 0.7493, 0.1515, 0.805, 0.1667, 0.8333, 0.08333, 0.7373, 0.07333, 0.7643, 0.03267, 0.8112, 0.0, 0.8333, 0.08333, 0.7373, 0.05792, 0.7297, 0.01981, 0.6974, 0.0, 0.6667, 0.08333, 0.7373, 0.9224, 0.721, 0.9651, 0.6848, 1.0, 0.6667, 0.9167, 0.7373, 0.9365, 0.7493, 0.9848, 0.805, 1.0, 0.8333, 0.9167, 0.7373, 0.9067, 0.7643, 0.866, 0.8112, 0.8333, 0.8333, 0.9167, 0.7373, 0.8912, 0.7297, 0.8531, 0.6974, 0.8333, 0.6667, 0.9167, 0.7373, 0.7558, 0.721, 0.7984, 0.6848, 0.8333, 0.6667, 0.75, 0.7373, 0.7699, 0.7493, 0.8182, 0.805, 0.8333, 0.8333, 0.75, 0.7373, 0.74, 0.7643, 0.6993, 0.8112, 0.6667, 0.8333, 0.75, 0.7373, 0.7246, 0.7297, 0.6865, 0.6974, 0.6667, 0.6667, 0.75, 0.7373, 0.6515, 0.805, 0.6365, 0.7525, 0.6407, 0.7429, 0.6667, 0.8333, 0.6365, 0.7525, 0.6032, 0.7493, 0.5833, 0.7373, 0.6407, 0.7429, 0.4848, 0.805, 0.4698, 0.7525, 0.4741, 0.7429, 0.5, 0.8333, 0.4698, 0.7525, 0.4365, 0.7493, 0.4167, 0.7373, 0.4741, 0.7429, 0.3182, 0.805, 0.3031, 0.7525, 0.3074, 0.7429, 0.3333, 0.8333, 0.3031, 0.7525, 0.2699, 0.7493, 0.25, 0.7373, 0.3074, 0.7429, 0.1515, 0.805, 0.1365, 0.7525, 0.1407, 0.7429, 0.1667, 0.8333, 0.1365, 0.7525, 0.1032, 0.7493, 0.08333, 0.7373, 0.1407, 0.7429, 0.9848, 0.805, 0.9698, 0.7525, 0.9741, 0.7429, 1.0, 0.8333, 0.9698, 0.7525, 0.9365, 0.7493, 0.9167, 0.7373, 0.9741, 0.7429, 0.8182, 0.805, 0.8031, 0.7525, 0.8074, 0.7429, 0.8333, 0.8333, 0.8031, 0.7525, 0.7699, 0.7493, 0.75, 0.7373, 0.8074, 0.7429, 0.5327, 0.8112, 0.5733, 0.7971, 0.5833, 0.8045, 0.5, 0.8333, 0.5733, 0.7971, 0.5733, 0.7643, 0.5833, 0.7373, 0.5833, 0.8045, 0.5198, 0.6974, 0.5317, 0.7322, 0.5259, 0.7429, 0.5, 0.6667, 0.5317, 0.7322, 0.5579, 0.7297, 0.5833, 0.7373, 0.5259, 0.7429, 0.6317, 0.6848, 0.5891, 0.6943, 0.5833, 0.6852, 0.6667, 0.6667, 0.5891, 0.6943, 0.5891, 0.721, 0.5833, 0.7373, 0.5833, 0.6852, 0.366, 0.8112, 0.4067, 0.7971, 0.4167, 0.8045, 0.3333, 0.8333, 0.4067, 0.7971, 0.4067, 0.7643, 0.4167, 0.7373, 0.4167, 0.8045, 0.3531, 0.6974, 0.365, 0.7322, 0.3593, 0.7429, 0.3333, 0.6667, 0.365, 0.7322, 0.3912, 0.7297, 0.4167, 0.7373, 0.3593, 0.7429, 0.4651, 0.6848, 0.4224, 0.6943, 0.4167, 0.6852, 0.5, 0.6667, 0.4224, 0.6943, 0.4224, 0.721, 0.4167, 0.7373, 0.4167, 0.6852, 0.1993, 0.8112, 0.24, 0.7971, 0.25, 0.8045, 0.1667, 0.8333, 0.24, 0.7971, 0.24, 0.7643, 0.25, 0.7373, 0.25, 0.8045, 0.1865, 0.6974, 0.1983, 0.7322, 0.1926, 0.7429, 0.1667, 0.6667, 0.1983, 0.7322, 0.2246, 0.7297, 0.25, 0.7373, 0.1926, 0.7429, 0.2984, 0.6848, 0.2558, 0.6943, 0.25, 0.6852, 0.3333, 0.6667, 0.2558, 0.6943, 0.2558, 0.721, 0.25, 0.7373, 0.25, 0.6852, 0.03267, 0.8112, 0.07333, 0.7971, 0.08333, 0.8045, 0.0, 0.8333, 0.07333, 0.7971, 0.07333, 0.7643, 0.08333, 0.7373, 0.08333, 0.8045, 0.01981, 0.6974, 0.03167, 0.7322, 0.02594, 0.7429, 0.0, 0.6667, 0.03167, 0.7322, 0.05792, 0.7297, 0.08333, 0.7373, 0.02594, 0.7429, 0.1317, 0.6848, 0.08911, 0.6943, 0.08333, 0.6852, 0.1667, 0.6667, 0.08911, 0.6943, 0.08911, 0.721, 0.08333, 0.7373, 0.08333, 0.6852, 0.866, 0.8112, 0.9067, 0.7971, 0.9167, 0.8045, 0.8333, 0.8333, 0.9067, 0.7971, 0.9067, 0.7643, 0.9167, 0.7373, 0.9167, 0.8045, 0.8531, 0.6974, 0.865, 0.7322, 0.8593, 0.7429, 0.8333, 0.6667, 0.865, 0.7322, 0.8912, 0.7297, 0.9167, 0.7373, 0.8593, 0.7429, 0.9651, 0.6848, 0.9224, 0.6943, 0.9167, 0.6852, 1.0, 0.6667, 0.9224, 0.6943, 0.9224, 0.721, 0.9167, 0.7373, 0.9167, 0.6852, 0.6993, 0.8112, 0.74, 0.7971, 0.75, 0.8045, 0.6667, 0.8333, 0.74, 0.7971, 0.74, 0.7643, 0.75, 0.7373, 0.75, 0.8045, 0.6865, 0.6974, 0.6983, 0.7322, 0.6926, 0.7429, 0.6667, 0.6667, 0.6983, 0.7322, 0.7246, 0.7297, 0.75, 0.7373, 0.6926, 0.7429, 0.7984, 0.6848, 0.7558, 0.6943, 0.75, 0.6852, 0.8333, 0.6667, 0.7558, 0.6943, 0.7558, 0.721, 0.75, 0.7373, 0.75, 0.6852, 0.5875, 0.5665, 0.6422, 0.5143, 0.6667, 0.5, 0.5833, 0.5795, 0.5999, 0.588, 0.6548, 0.6454, 0.6667, 0.6667, 0.5833, 0.5795, 0.5785, 0.5941, 0.5233, 0.6518, 0.5, 0.6667, 0.5833, 0.5795, 0.5652, 0.5718, 0.5134, 0.5224, 0.5, 0.5, 0.5833, 0.5795, 0.4208, 0.5665, 0.4755, 0.5143, 0.5, 0.5, 0.4167, 0.5795, 0.4332, 0.588, 0.4882, 0.6454, 0.5, 0.6667, 0.4167, 0.5795, 0.4119, 0.5941, 0.3566, 0.6518, 0.3333, 0.6667, 0.4167, 0.5795, 0.3985, 0.5718, 0.3467, 0.5224, 0.3333, 0.5, 0.4167, 0.5795, 0.2542, 0.5665, 0.3088, 0.5143, 0.3333, 0.5, 0.25, 0.5795, 0.2666, 0.588, 0.3215, 0.6454, 0.3333, 0.6667, 0.25, 0.5795, 0.2452, 0.5941, 0.19, 0.6518, 0.1667, 0.6667, 0.25, 0.5795, 0.2318, 0.5718, 0.1801, 0.5224, 0.1667, 0.5, 0.25, 0.5795, 0.0875, 0.5665, 0.1422, 0.5143, 0.1667, 0.5, 0.08333, 0.5795, 0.0999, 0.588, 0.1548, 0.6454, 0.1667, 0.6667, 0.08333, 0.5795, 0.07852, 0.5941, 0.02329, 0.6518, 0.0, 0.6667, 0.08333, 0.5795, 0.06517, 0.5718, 0.01338, 0.5224, 0.0, 0.5, 0.08333, 0.5795, 0.9208, 0.5665, 0.9755, 0.5143, 1.0, 0.5, 0.9167, 0.5795, 0.9332, 0.588, 0.9882, 0.6454, 1.0, 0.6667, 0.9167, 0.5795, 0.9119, 0.5941, 0.8566, 0.6518, 0.8333, 0.6667, 0.9167, 0.5795, 0.8985, 0.5718, 0.8467, 0.5224, 0.8333, 0.5, 0.9167, 0.5795, 0.7542, 0.5665, 0.8088, 0.5143, 0.8333, 0.5, 0.75, 0.5795, 0.7666, 0.588, 0.8215, 0.6454, 0.8333, 0.6667, 0.75, 0.5795, 0.7452, 0.5941, 0.69, 0.6518, 0.6667, 0.6667, 0.75, 0.5795, 0.7318, 0.5718, 0.6801, 0.5224, 0.6667, 0.5, 0.75, 0.5795, 0.4882, 0.6454, 0.4697, 0.5888, 0.472, 0.5808, 0.5, 0.6667, 0.4697, 0.5888, 0.4332, 0.588, 0.4167, 0.5795, 0.472, 0.5808, 0.3215, 0.6454, 0.303, 0.5888, 0.3053, 0.5808, 0.3333, 0.6667, 0.303, 0.5888, 0.2666, 0.588, 0.25, 0.5795, 0.3053, 0.5808, 0.1548, 0.6454, 0.1363, 0.5888, 0.1386, 0.5808, 0.1667, 0.6667, 0.1363, 0.5888, 0.0999, 0.588, 0.08333, 0.5795, 0.1386, 0.5808, 0.9882, 0.6454, 0.9697, 0.5888, 0.972, 0.5808, 1.0, 0.6667, 0.9697, 0.5888, 0.9332, 0.588, 0.9167, 0.5795, 0.972, 0.5808, 0.8215, 0.6454, 0.803, 0.5888, 0.8053, 0.5808, 0.8333, 0.6667, 0.803, 0.5888, 0.7666, 0.588, 0.75, 0.5795, 0.8053, 0.5808, 0.6548, 0.6454, 0.6363, 0.5888, 0.6386, 0.5808, 0.6667, 0.6667, 0.6363, 0.5888, 0.5999, 0.588, 0.5833, 0.5795, 0.6386, 0.5808, 0.5233, 0.6518, 0.5785, 0.6362, 0.5833, 0.6431, 0.5, 0.6667, 0.5785, 0.6362, 0.5785, 0.5941, 0.5833, 0.5795, 0.5833, 0.6431, 0.5134, 0.5224, 0.5308, 0.5726, 0.528, 0.5808, 0.5, 0.5, 0.5308, 0.5726, 0.5652, 0.5718, 0.5833, 0.5795, 0.528, 0.5808, 0.6422, 0.5143, 0.5875, 0.5281, 0.5833, 0.5209, 0.6667, 0.5, 0.5875, 0.5281, 0.5875, 0.5665, 0.5833, 0.5795, 0.5833, 0.5209, 0.3566, 0.6518, 0.4119, 0.6362, 0.4167, 0.6431, 0.3333, 0.6667, 0.4119, 0.6362, 0.4119, 0.5941, 0.4167, 0.5795, 0.4167, 0.6431, 0.3467, 0.5224, 0.3641, 0.5726, 0.3614, 0.5808, 0.3333, 0.5, 0.3641, 0.5726, 0.3985, 0.5718, 0.4167, 0.5795, 0.3614, 0.5808, 0.4755, 0.5143, 0.4208, 0.5281, 0.4167, 0.5209, 0.5, 0.5, 0.4208, 0.5281, 0.4208, 0.5665, 0.4167, 0.5795, 0.4167, 0.5209, 0.19, 0.6518, 0.2452, 0.6362, 0.25, 0.6431, 0.1667, 0.6667, 0.2452, 0.6362, 0.2452, 0.5941, 0.25, 0.5795, 0.25, 0.6431, 0.1801, 0.5224, 0.1975, 0.5726, 0.1947, 0.5808, 0.1667, 0.5, 0.1975, 0.5726, 0.2318, 0.5718, 0.25, 0.5795, 0.1947, 0.5808, 0.3088, 0.5143, 0.2542, 0.5281, 0.25, 0.5209, 0.3333, 0.5, 0.2542, 0.5281, 0.2542, 0.5665, 0.25, 0.5795, 0.25, 0.5209, 0.02329, 0.6518, 0.07852, 0.6362, 0.08333, 0.6431, 0.0, 0.6667, 0.07852, 0.6362, 0.07852, 0.5941, 0.08333, 0.5795, 0.08333, 0.6431, 0.01338, 0.5224, 0.03081, 0.5726, 0.02805, 0.5808, 0.0, 0.5, 0.03081, 0.5726, 0.06517, 0.5718, 0.08333, 0.5795, 0.02805, 0.5808, 0.1422, 0.5143, 0.0875, 0.5281, 0.08333, 0.5209, 0.1667, 0.5, 0.0875, 0.5281, 0.0875, 0.5665, 0.08333, 0.5795, 0.08333, 0.5209, 0.8566, 0.6518, 0.9119, 0.6362, 0.9167, 0.6431, 0.8333, 0.6667, 0.9119, 0.6362, 0.9119, 0.5941, 0.9167, 0.5795, 0.9167, 0.6431, 0.8467, 0.5224, 0.8641, 0.5726, 0.8614, 0.5808, 0.8333, 0.5, 0.8641, 0.5726, 0.8985, 0.5718, 0.9167, 0.5795, 0.8614, 0.5808, 0.9755, 0.5143, 0.9208, 0.5281, 0.9167, 0.5209, 1.0, 0.5, 0.9208, 0.5281, 0.9208, 0.5665, 0.9167, 0.5795, 0.9167, 0.5209, 0.69, 0.6518, 0.7452, 0.6362, 0.75, 0.6431, 0.6667, 0.6667, 0.7452, 0.6362, 0.7452, 0.5941, 0.75, 0.5795, 0.75, 0.6431, 0.6801, 0.5224, 0.6975, 0.5726, 0.6947, 0.5808, 0.6667, 0.5, 0.6975, 0.5726, 0.7318, 0.5718, 0.75, 0.5795, 0.6947, 0.5808, 0.8088, 0.5143, 0.7542, 0.5281, 0.75, 0.5209, 0.8333, 0.5, 0.7542, 0.5281, 0.7542, 0.5665, 0.75, 0.5795, 0.75, 0.5209, 0.6664, 0.4698, 0.651, 0.4789, 0.6298, 0.4795, 0.6667, 0.4584, 0.651, 0.4789, 0.666, 0.488, 0.6667, 0.5, 0.6298, 0.4795, 0.4997, 0.4698, 0.4844, 0.4789, 0.4631, 0.4795, 0.5, 0.4584, 0.4844, 0.4789, 0.4994, 0.488, 0.5, 0.5, 0.4631, 0.4795, 0.3331, 0.4698, 0.3177, 0.4789, 0.2965, 0.4795, 0.3333, 0.4584, 0.3177, 0.4789, 0.3327, 0.488, 0.3333, 0.5, 0.2965, 0.4795, 0.1664, 0.4698, 0.151, 0.4789, 0.1298, 0.4795, 0.1667, 0.4584, 0.151, 0.4789, 0.166, 0.488, 0.1667, 0.5, 0.1298, 0.4795, 1.0, 0.4698, 0.9844, 0.4789, 0.9631, 0.4795, 1.0, 0.4584, 0.9844, 0.4789, 1.001, 0.488, 1.0, 0.5, 0.9631, 0.4795, 0.8331, 0.4698, 0.8177, 0.4789, 0.7965, 0.4795, 0.8333, 0.4584, 0.8177, 0.4789, 0.8327, 0.488, 0.8333, 0.5, 0.7965, 0.4795, 0.4994, 0.488, 0.5156, 0.4789, 0.5369, 0.4795, 0.5, 0.5, 0.5156, 0.4789, 0.4997, 0.4698, 0.5, 0.4584, 0.5369, 0.4795, 0.3327, 0.488, 0.349, 0.4789, 0.3702, 0.4795, 0.3333, 0.5, 0.349, 0.4789, 0.3331, 0.4698, 0.3333, 0.4584, 0.3702, 0.4795, 0.166, 0.488, 0.1823, 0.4789, 0.2035, 0.4795, 0.1667, 0.5, 0.1823, 0.4789, 0.1664, 0.4698, 0.1667, 0.4584, 0.2035, 0.4795, -0.0006375, 0.488, 0.01565, 0.4789, 0.03686, 0.4795, 0.0, 0.5, 0.01565, 0.4789, -0.0002512, 0.4698, -5.495e-07, 0.4584, 0.03686, 0.4795, 0.8327, 0.488, 0.849, 0.4789, 0.8702, 0.4795, 0.8333, 0.5, 0.849, 0.4789, 0.8331, 0.4698, 0.8333, 0.4584, 0.8702, 0.4795, 0.666, 0.488, 0.6823, 0.4789, 0.7035, 0.4795, 0.6667, 0.5, 0.6823, 0.4789, 0.6664, 0.4698, 0.6667, 0.4584, 0.7035, 0.4795, 0.08333, 0.4746, 0.1151, 0.4665, 0.1667, 0.4584, 0.08333, 0.4795, 0.05155, 0.4665, 0.08333, 0.4746, 0.08333, 0.4795, -5.495e-07, 0.4584, 0.08333, 0.4685, 0.05155, 0.4665, -5.495e-07, 0.4584, 0.08333, 0.4637, 0.1151, 0.4665, 0.08333, 0.4685, 0.08333, 0.4637, 0.1667, 0.4584])
me_gu_a_001.update()
me_gu_a_001.normals_split_custom_set([tuple(v) for v in zip(*[iter([-3.433e-06, 0.8842, 0.4671, -2.124e-06, 0.5586, 0.8295, 0.378, 0.6547, 0.6547, 0.4837, 0.2793, 0.8295, -5.804e-08, -5.634e-08, 1.0, 0.2956, -2.728e-07, 0.9553, 0.7657, 0.4421, 0.4671, 0.4837, 0.2793, 0.8295, 0.7559, -5.497e-08, 0.6547, 0.8659, 0.4999, 0.01853, 0.7657, 0.4421, 0.4671, 0.9741, 1.025e-07, 0.226, 0.7657, -0.4421, 0.4671, 0.4837, -0.2793, 0.8295, 0.378, -0.6547, 0.6547, 0.8659, -0.4999, 0.01853, 0.7657, -0.4421, 0.4671, 0.4871, -0.8436, 0.226, 0.4837, -0.2793, 0.8295, -5.804e-08, -5.634e-08, 1.0, 0.1478, -0.256, 0.9553, 3.344e-06, -0.8842, 0.4671, 2.049e-06, -0.5586, 0.8295, -0.378, -0.6547, 0.6547, -4.181e-06, -0.9998, 0.01853, 3.344e-06, -0.8842, 0.4671, -0.4871, -0.8436, 0.226, 2.049e-06, -0.5586, 0.8295, -5.804e-08, -5.634e-08, 1.0, -0.1478, -0.256, 0.9553, -0.7657, -0.4421, 0.4671, -0.4837, -0.2793, 0.8295, -0.7559, -8.328e-08, 0.6547, -0.8659, -0.4999, 0.01853, -0.7657, -0.4421, 0.4671, -0.9741, -4.22e-07, 0.226, -0.4837, -0.2793, 0.8295, -5.804e-08, -5.634e-08, 1.0, -0.2956, 1.947e-07, 0.9553, -0.7657, 0.4421, 0.4671, -0.4837, 0.2793, 0.8295, -0.378, 0.6547, 0.6547, -0.8659, 0.4999, 0.01853, -0.7657, 0.4421, 0.4671, -0.4871, 0.8436, 0.226, -0.4837, 0.2793, 0.8295, -5.804e-08, -5.634e-08, 1.0, -0.1478, 0.256, 0.9553, 4.086e-06, 0.9998, 0.01852, -3.433e-06, 0.8842, 0.4671, 0.4871, 0.8436, 0.226, -2.124e-06, 0.5586, 0.8295, -5.804e-08, -5.634e-08, 1.0, 0.1478, 0.256, 0.9553, -3.433e-06, 0.8842, 0.4671, 0.7657, 0.4421, 0.4671, 0.4871, 0.8436, 0.226, 0.7657, 0.4421, 0.4671, 0.8659, 0.4999, 0.01853, 0.4871, 0.8436, 0.226, 0.8659, 0.4999, 0.01853, 4.086e-06, 0.9998, 0.01852, 0.4871, 0.8436, 0.226, -5.804e-08, -5.634e-08, 1.0, 0.4837, 0.2793, 0.8295, 0.1478, 0.256, 0.9553, 0.4837, 0.2793, 0.8295, -2.124e-06, 0.5586, 0.8295, 0.1478, 0.256, 0.9553, 4.086e-06, 0.9998, 0.01852, 0.8659, 0.4999, 0.01853, 0.4871, 0.8436, -0.226, 0.8317, 0.4802, -0.2787, 4.654e-07, 0.9604, -0.2787, 0.4871, 0.8436, -0.226, -2.124e-06, 0.5586, 0.8295, 0.4837, 0.2793, 0.8295, 0.378, 0.6547, 0.6547, 0.4837, 0.2793, 0.8295, 0.7657, 0.4421, 0.4671, 0.378, 0.6547, 0.6547, 0.7657, 0.4421, 0.4671, -3.433e-06, 0.8842, 0.4671, 0.378, 0.6547, 0.6547, -5.804e-08, -5.634e-08, 1.0, 0.4837, -0.2793, 0.8295, 0.2956, 4.831e-07, 0.9553, 0.4837, -0.2793, 0.8295, 0.4837, 0.2793, 0.8295, 0.2956, 3.656e-08, 0.9553, 0.8659, 0.4999, 0.01853, 0.8659, -0.4999, 0.01853, 0.9741, -4.018e-08, -0.226, 0.8317, -0.4802, -0.2787, 0.8317, 0.4802, -0.2787, 0.9741, 0.0, -0.226, 0.4837, 0.2793, 0.8295, 0.4837, -0.2793, 0.8295, 0.7559, -6.898e-08, 0.6547, 0.4837, -0.2793, 0.8295, 0.7657, -0.4421, 0.4671, 0.7559, 2.063e-07, 0.6547, 0.7657, -0.4421, 0.4671, 0.7657, 0.4421, 0.4671, 0.7559, 0.0, 0.6547, 0.7657, 0.4421, 0.4671, 0.7657, -0.4421, 0.4671, 0.9741, -6.43e-08, 0.226, 0.7657, -0.4421, 0.4671, 0.8659, -0.4999, 0.01853, 0.9741, 1.69e-07, 0.226, 0.8659, -0.4999, 0.01853, 0.8659, 0.4999, 0.01853, 0.9741, 4.505e-07, 0.226, 0.8659, -0.4999, 0.01853, -4.181e-06, -0.9998, 0.01853, 0.4871, -0.8436, -0.226, -3.602e-07, -0.9604, -0.2787, 0.8317, -0.4802, -0.2787, 0.4871, -0.8436, -0.226, 0.4837, -0.2793, 0.8295, 2.049e-06, -0.5586, 0.8295, 0.378, -0.6547, 0.6547, 2.049e-06, -0.5586, 0.8295, 3.344e-06, -0.8842, 0.4671, 0.378, -0.6547, 0.6547, 3.344e-06, -0.8842, 0.4671, 0.7657, -0.4421, 0.4671, 0.378, -0.6547, 0.6547, 0.7657, -0.4421, 0.4671, 3.344e-06, -0.8842, 0.4671, 0.4871, -0.8436, 0.226, 3.344e-06, -0.8842, 0.4671, -4.181e-06, -0.9998, 0.01853, 0.4871, -0.8436, 0.226, -4.181e-06, -0.9998, 0.01853, 0.8659, -0.4999, 0.01853, 0.4871, -0.8436, 0.226, -5.804e-08, -5.634e-08, 1.0, 2.049e-06, -0.5586, 0.8295, 0.1478, -0.256, 0.9553, 2.049e-06, -0.5586, 0.8295, 0.4837, -0.2793, 0.8295, 0.1478, -0.256, 0.9553, -4.181e-06, -0.9998, 0.01853, -0.8659, -0.4999, 0.01853, -0.4871, -0.8436, -0.226, -0.8317, -0.4802, -0.2787, -3.602e-07, -0.9604, -0.2787, -0.4871, -0.8436, -0.226, 2.049e-06, -0.5586, 0.8295, -0.4837, -0.2793, 0.8295, -0.378, -0.6547, 0.6547, -0.4837, -0.2793, 0.8295, -0.7657, -0.4421, 0.4671, -0.378, -0.6547, 0.6547, -0.7657, -0.4421, 0.4671, 3.344e-06, -0.8842, 0.4671, -0.378, -0.6547, 0.6547, 3.344e-06, -0.8842, 0.4671, -0.7657, -0.4421, 0.4671, -0.4871, -0.8436, 0.226, -0.7657, -0.4421, 0.4671, -0.8659, -0.4999, 0.01853, -0.4871, -0.8436, 0.226, -0.8659, -0.4999, 0.01853, -4.181e-06, -0.9998, 0.01853, -0.4871, -0.8436, 0.226, -5.804e-08, -5.634e-08, 1.0, -0.4837, -0.2793, 0.8295, -0.1478, -0.256, 0.9553, -0.4837, -0.2793, 0.8295, 2.049e-06, -0.5586, 0.8295, -0.1478, -0.256, 0.9553, -0.8659, -0.4999, 0.01853, -0.8659, 0.4999, 0.01853, -0.9741, 1.781e-07, -0.226, -0.8317, 0.4802, -0.2787, -0.8317, -0.4802, -0.2787, -0.9741, 1.962e-07, -0.226, -0.4837, -0.2793, 0.8295, -0.4837, 0.2793, 0.8295, -0.7559, 1.662e-07, 0.6547, -0.4837, 0.2793, 0.8295, -0.7657, 0.4421, 0.4671, -0.7559, -3.3e-07, 0.6547, -0.7657, 0.4421, 0.4671, -0.7657, -0.4421, 0.4671, -0.7559, 3.945e-07, 0.6547, -0.7657, -0.4421, 0.4671, -0.7657, 0.4421, 0.4671, -0.9741, 1.71e-07, 0.226, -0.7657, 0.4421, 0.4671, -0.8659, 0.4999, 0.01853, -0.9741, 2.742e-07, 0.226, -0.8659, 0.4999, 0.01853, -0.8659, -0.4999, 0.01853, -0.9741, 5.518e-07, 0.226, -5.804e-08, -5.634e-08, 1.0, -0.4837, 0.2793, 0.8295, -0.2956, -3.753e-07, 0.9553, -0.4837, 0.2793, 0.8295, -0.4837, -0.2793, 0.8295, -0.2956, 2.024e-08, 0.9553, -0.8659, 0.4999, 0.01853, 4.086e-06, 0.9998, 0.01852, -0.4871, 0.8436, -0.226, 4.654e-07, 0.9604, -0.2787, -0.8317, 0.4802, -0.2787, -0.4871, 0.8436, -0.226, -0.4837, 0.2793, 0.8295, -2.124e-06, 0.5586, 0.8295, -0.378, 0.6547, 0.6547, -2.124e-06, 0.5586, 0.8295, -3.433e-06, 0.8842, 0.4671, -0.378, 0.6547, 0.6547, -3.433e-06, 0.8842, 0.4671, -0.7657, 0.4421, 0.4671, -0.378, 0.6547, 0.6547, -0.7657, 0.4421, 0.4671, -3.433e-06, 0.8842, 0.4671, -0.4871, 0.8436, 0.226, -3.433e-06, 0.8842, 0.4671, 4.086e-06, 0.9998, 0.01852, -0.4871, 0.8436, 0.226, 4.086e-06, 0.9998, 0.01852, -0.8659, 0.4999, 0.01853, -0.4871, 0.8436, 0.226, -5.804e-08, -5.634e-08, 1.0, -2.124e-06, 0.5586, 0.8295, -0.1478, 0.256, 0.9553, -2.124e-06, 0.5586, 0.8295, -0.4837, 0.2793, 0.8295, -0.1478, 0.256, 0.9553, 0.1478, 0.256, 0.9553, -2.124e-06, 0.5586, 0.8295, 0.1478, 0.256, 0.9553, 4.086e-06, 0.9998, 0.01852, 0.4871, 0.8436, -0.226, 0.4893, 0.8428, -0.2244, 0.4871, 0.8436, -0.226, 4.654e-07, 0.9604, -0.2787, 0.4893, 0.8428, -0.2244, 0.378, 0.6547, 0.6547, -3.433e-06, 0.8842, 0.4671, 0.378, 0.6547, 0.6547, 0.2956, -1.194e-07, 0.9553, 0.4837, 0.2793, 0.8295, 0.2956, -2.728e-07, 0.9553, 0.8659, 0.4999, 0.01853, 0.9741, -5.302e-08, -0.226, 0.9745, -0.002342, -0.2244, 0.9741, -5.302e-08, -0.226, 0.8317, 0.4802, -0.2787, 0.9745, -0.002342, -0.2244, 0.7559, -1.175e-07, 0.6547, 0.7657, 0.4421, 0.4671, 0.7559, -5.497e-08, 0.6547, 0.9741, 2.226e-07, 0.226, 0.8659, 0.4999, 0.01853, 0.9741, 1.025e-07, 0.226, 0.8659, -0.4999, 0.01853, 0.4871, -0.8436, -0.226, 0.4852, -0.8451, -0.2244, 0.4871, -0.8436, -0.226, 0.8317, -0.4802, -0.2787, 0.4852, -0.8451, -0.2244, 0.378, -0.6547, 0.6547, 0.7657, -0.4421, 0.4671, 0.378, -0.6547, 0.6547, 0.4871, -0.8436, 0.226, 0.8659, -0.4999, 0.01853, 0.4871, -0.8436, 0.226, 0.1478, -0.256, 0.9553, 0.4837, -0.2793, 0.8295, 0.1478, -0.256, 0.9553, -4.181e-06, -0.9998, 0.01853, -0.4871, -0.8436, -0.226, -0.4893, -0.8428, -0.2244, -0.4871, -0.8436, -0.226, -3.602e-07, -0.9604, -0.2787, -0.4893, -0.8428, -0.2244, -0.378, -0.6547, 0.6547, 3.344e-06, -0.8842, 0.4671, -0.378, -0.6547, 0.6547, -0.4871, -0.8436, 0.226, -4.181e-06, -0.9998, 0.01853, -0.4871, -0.8436, 0.226, -0.1478, -0.256, 0.9553, 2.049e-06, -0.5586, 0.8295, -0.1478, -0.256, 0.9553, -0.8659, -0.4999, 0.01853, -0.9741, 1.896e-07, -0.226, -0.9745, 0.002342, -0.2244, -0.9741, 1.896e-07, -0.226, -0.8317, -0.4802, -0.2787, -0.9745, 0.002342, -0.2244, -0.7559, 2.493e-07, 0.6547, -0.7657, -0.4421, 0.4671, -0.7559, -8.328e-08, 0.6547, -0.9741, 3.514e-07, 0.226, -0.8659, -0.4999, 0.01853, -0.9741, -4.22e-07, 0.226, -0.2956, 1.13e-07, 0.9553, -0.4837, -0.2793, 0.8295, -0.2956, 1.947e-07, 0.9553, -0.8659, 0.4999, 0.01853, -0.4871, 0.8436, -0.226, -0.4852, 0.8451, -0.2244, -0.4871, 0.8436, -0.226, -0.8317, 0.4802, -0.2787, -0.4852, 0.8451, -0.2244, -0.378, 0.6547, 0.6547, -0.7657, 0.4421, 0.4671, -0.378, 0.6547, 0.6547, -0.4871, 0.8436, 0.226, -0.8659, 0.4999, 0.01853, -0.4871, 0.8436, 0.226, -0.1478, 0.256, 0.9553, -0.4837, 0.2793, 0.8295, -0.1478, 0.256, 0.9553, 0.4871, 0.8436, 0.226, 4.086e-06, 0.9998, 0.01852, 0.4871, 0.8436, 0.226, 0.4871, 0.8436, 0.226, -3.433e-06, 0.8842, 0.4671, 0.4871, 0.8436, 0.226, 0.4871, 0.8436, 0.226, 0.7657, 0.4421, 0.4671, 0.4871, 0.8436, 0.226, 0.4871, 0.8436, 0.226, 0.8659, 0.4999, 0.01853, 0.4871, 0.8436, 0.226, 0.4837, 0.2793, 0.8295, 0.1478, 0.256, 0.9553, 0.1478, 0.256, 0.9553, 0.8659, 0.4999, 0.01853, 0.4871, 0.8436, -0.226, 0.4871, 0.8436, -0.226, 0.4871, 0.8436, -0.226, 4.086e-06, 0.9998, 0.01852, 0.4871, 0.8436, -0.226, 0.8317, 0.4802, -0.2787, 0.4871, 0.8436, -0.226, 0.4852, 0.8451, -0.2244, 0.4871, 0.8436, -0.226, 0.8659, 0.4999, 0.01853, 0.4852, 0.8451, -0.2244, 4.654e-07, 0.9604, -0.2787, 0.4871, 0.8436, -0.226, 0.4871, 0.8436, -0.226, 0.4871, 0.8436, -0.226, 0.8317, 0.4802, -0.2787, 0.4871, 0.8436, -0.226, 0.378, 0.6547, 0.6547, -2.124e-06, 0.5586, 0.8295, 0.378, 0.6547, 0.6547, 0.378, 0.6547, 0.6547, 0.4837, 0.2793, 0.8295, 0.378, 0.6547, 0.6547, 0.378, 0.6547, 0.6547, 0.7657, 0.4421, 0.4671, 0.378, 0.6547, 0.6547, 0.4837, -0.2793, 0.8295, 0.2956, -1.194e-07, 0.9553, 0.2956, 4.831e-07, 0.9553, 0.8659, -0.4999, 0.01853, 0.9741, -5.302e-08, -0.226, 0.9741, -4.018e-08, -0.226, 0.9741, -5.302e-08, -0.226, 0.8659, 0.4999, 0.01853, 0.9741, -4.018e-08, -0.226, 0.8317, -0.4802, -0.2787, 0.9741, -5.302e-08, -0.226, 0.9745, 0.002342, -0.2244, 0.9741, -5.302e-08, -0.226, 0.8659, -0.4999, 0.01853, 0.9745, 0.002342, -0.2244, 0.8317, 0.4802, -0.2787, 0.9741, -5.302e-08, -0.226, 0.9741, 0.0, -0.226, 0.9741, -5.302e-08, -0.226, 0.8317, -0.4802, -0.2787, 0.9741, 0.0, -0.226, 0.7559, -1.175e-07, 0.6547, 0.4837, 0.2793, 0.8295, 0.7559, -6.898e-08, 0.6547, 0.7559, -1.175e-07, 0.6547, 0.4837, -0.2793, 0.8295, 0.7559, 2.063e-07, 0.6547, 0.7559, -1.175e-07, 0.6547, 0.7657, -0.4421, 0.4671, 0.7559, 0.0, 0.6547, 0.9741, 2.226e-07, 0.226, 0.7657, 0.4421, 0.4671, 0.9741, -6.43e-08, 0.226, 0.9741, 2.226e-07, 0.226, 0.7657, -0.4421, 0.4671, 0.9741, 1.69e-07, 0.226, 0.9741, 2.226e-07, 0.226, 0.8659, -0.4999, 0.01853, 0.9741, 4.505e-07, 0.226, -4.181e-06, -0.9998, 0.01853, 0.4871, -0.8436, -0.226, 0.4871, -0.8436, -0.226, 0.4871, -0.8436, -0.226, 0.8659, -0.4999, 0.01853, 0.4871, -0.8436, -0.226, -3.602e-07, -0.9604, -0.2787, 0.4871, -0.8436, -0.226, 0.4893, -0.8428, -0.2244, 0.4871, -0.8436, -0.226, -4.181e-06, -0.9998, 0.01853, 0.4893, -0.8428, -0.2244, 0.8317, -0.4802, -0.2787, 0.4871, -0.8436, -0.226, 0.4871, -0.8436, -0.226, 0.4871, -0.8436, -0.226, -3.602e-07, -0.9604, -0.2787, 0.4871, -0.8436, -0.226, 0.378, -0.6547, 0.6547, 0.4837, -0.2793, 0.8295, 0.378, -0.6547, 0.6547, 0.378, -0.6547, 0.6547, 2.049e-06, -0.5586, 0.8295, 0.378, -0.6547, 0.6547, 0.378, -0.6547, 0.6547, 3.344e-06, -0.8842, 0.4671, 0.378, -0.6547, 0.6547, 0.4871, -0.8436, 0.226, 0.7657, -0.4421, 0.4671, 0.4871, -0.8436, 0.226, 0.4871, -0.8436, 0.226, 3.344e-06, -0.8842, 0.4671, 0.4871, -0.8436, 0.226, 0.4871, -0.8436, 0.226, -4.181e-06, -0.9998, 0.01853, 0.4871, -0.8436, 0.226, 2.049e-06, -0.5586, 0.8295, 0.1478, -0.256, 0.9553, 0.1478, -0.256, 0.9553, -0.8659, -0.4999, 0.01853, -0.4871, -0.8436, -0.226, -0.4871, -0.8436, -0.226, -0.4871, -0.8436, -0.226, -4.181e-06, -0.9998, 0.01853, -0.4871, -0.8436, -0.226, -0.8317, -0.4802, -0.2787, -0.4871, -0.8436, -0.226, -0.4852, -0.8451, -0.2244, -0.4871, -0.8436, -0.226, -0.8659, -0.4999, 0.01853, -0.4852, -0.8451, -0.2244, -0.378, -0.6547, 0.6547, 2.049e-06, -0.5586, 0.8295, -0.378, -0.6547, 0.6547, -0.378, -0.6547, 0.6547, -0.4837, -0.2793, 0.8295, -0.378, -0.6547, 0.6547, -0.378, -0.6547, 0.6547, -0.7657, -0.4421, 0.4671, -0.378, -0.6547, 0.6547, -0.4871, -0.8436, 0.226, 3.344e-06, -0.8842, 0.4671, -0.4871, -0.8436, 0.226, -0.4871, -0.8436, 0.226, -0.7657, -0.4421, 0.4671, -0.4871, -0.8436, 0.226, -0.4871, -0.8436, 0.226, -0.8659, -0.4999, 0.01853, -0.4871, -0.8436, 0.226, -0.4837, -0.2793, 0.8295, -0.1478, -0.256, 0.9553, -0.1478, -0.256, 0.9553, -0.8659, 0.4999, 0.01853, -0.9741, 1.896e-07, -0.226, -0.9741, 1.781e-07, -0.226, -0.9741, 1.896e-07, -0.226, -0.8659, -0.4999, 0.01853, -0.9741, 1.781e-07, -0.226, -0.8317, 0.4802, -0.2787, -0.9741, 1.896e-07, -0.226, -0.9745, -0.002342, -0.2244, -0.9741, 1.896e-07, -0.226, -0.8659, 0.4999, 0.01853, -0.9745, -0.002342, -0.2244, -0.8317, -0.4802, -0.2787, -0.9741, 1.896e-07, -0.226, -0.9741, 1.962e-07, -0.226, -0.9741, 1.896e-07, -0.226, -0.8317, 0.4802, -0.2787, -0.9741, 1.962e-07, -0.226, -0.7559, 2.493e-07, 0.6547, -0.4837, -0.2793, 0.8295, -0.7559, 1.662e-07, 0.6547, -0.7559, 2.493e-07, 0.6547, -0.4837, 0.2793, 0.8295, -0.7559, -3.3e-07, 0.6547, -0.7559, 2.493e-07, 0.6547, -0.7657, 0.4421, 0.4671, -0.7559, 3.945e-07, 0.6547, -0.9741, 3.514e-07, 0.226, -0.7657, -0.4421, 0.4671, -0.9741, 1.71e-07, 0.226, -0.9741, 3.514e-07, 0.226, -0.7657, 0.4421, 0.4671, -0.9741, 2.742e-07, 0.226, -0.9741, 3.514e-07, 0.226, -0.8659, 0.4999, 0.01853, -0.9741, 5.518e-07, 0.226, -0.4837, 0.2793, 0.8295, -0.2956, 1.13e-07, 0.9553, -0.2956, -3.753e-07, 0.9553, 4.086e-06, 0.9998, 0.01852, -0.4871, 0.8436, -0.226, -0.4871, 0.8436, -0.226, -0.4871, 0.8436, -0.226, -0.8659, 0.4999, 0.01853, -0.4871, 0.8436, -0.226, 4.654e-07, 0.9604, -0.2787, -0.4871, 0.8436, -0.226, -0.4893, 0.8428, -0.2244, -0.4871, 0.8436, -0.226, 4.086e-06, 0.9998, 0.01852, -0.4893, 0.8428, -0.2244, -0.8317, 0.4802, -0.2787, -0.4871, 0.8436, -0.226, -0.4871, 0.8436, -0.226, -0.4871, 0.8436, -0.226, 4.654e-07, 0.9604, -0.2787, -0.4871, 0.8436, -0.226, -0.378, 0.6547, 0.6547, -0.4837, 0.2793, 0.8295, -0.378, 0.6547, 0.6547, -0.378, 0.6547, 0.6547, -2.124e-06, 0.5586, 0.8295, -0.378, 0.6547, 0.6547, -0.378, 0.6547, 0.6547, -3.433e-06, 0.8842, 0.4671, -0.378, 0.6547, 0.6547, -0.4871, 0.8436, 0.226, -0.7657, 0.4421, 0.4671, -0.4871, 0.8436, 0.226, -0.4871, 0.8436, 0.226, -3.433e-06, 0.8842, 0.4671, -0.4871, 0.8436, 0.226, -0.4871, 0.8436, 0.226, 4.086e-06, 0.9998, 0.01852, -0.4871, 0.8436, 0.226, -2.124e-06, 0.5586, 0.8295, -0.1478, 0.256, 0.9553, -0.1478, 0.256, 0.9553, 0.1478, 0.256, 0.9553, 0.1478, 0.256, 0.9553, -5.804e-08, -5.634e-08, 1.0, 0.1478, 0.256, 0.9553, 0.2956, -2.306e-07, 0.9553, 0.2956, -5.988e-07, 0.9553, -5.804e-08, -5.634e-08, 1.0, 0.2956, -1.194e-07, 0.9553, 0.1478, -0.256, 0.9553, 0.1478, -0.256, 0.9553, 0.1478, -0.256, 0.9553, -5.804e-08, -5.634e-08, 1.0, -0.1478, -0.256, 0.9553, -0.1478, -0.256, 0.9553, -0.1478, -0.256, 0.9553, -5.804e-08, -5.634e-08, 1.0, -0.2956, -8.934e-08, 0.9553, -0.2956, -3.795e-07, 0.9553, -0.2956, 1.13e-07, 0.9553, -5.804e-08, -5.634e-08, 1.0, -0.1478, 0.256, 0.9553, -0.1478, 0.256, 0.9553, -5.804e-08, -5.634e-08, 1.0, -0.1478, 0.256, 0.9553, 0.1478, 0.256, 0.9553, 0.1478, 0.256, 0.9553, 0.1478, 0.256, 0.9553, -5.804e-08, -5.634e-08, 1.0, 0.1478, 0.256, 0.9553, 0.1478, 0.256, 0.9553, 0.1478, 0.256, 0.9553, 0.1478, 0.256, 0.9553, 0.2956, -5.988e-07, 0.9553, 0.2956, -1.082e-06, 0.9553, 0.2956, -2.728e-07, 0.9553, -5.804e-08, -5.634e-08, 1.0, 0.2956, -1.082e-06, 0.9553, 0.2956, -2.306e-07, 0.9553, 0.2956, -1.194e-07, 0.9553, 0.2956, -2.728e-07, 0.9553, -0.1478, 0.256, 0.9553, -0.1478, 0.256, 0.9553, -0.1478, 0.256, 0.9553, -5.804e-08, -5.634e-08, 1.0, -0.1478, 0.256, 0.9553, -0.1478, 0.256, 0.9553, -0.1478, 0.256, 0.9553, -0.1478, 0.256, 0.9553, 0.1478, -0.256, 0.9553, 0.1478, -0.256, 0.9553, -5.804e-08, -5.634e-08, 1.0, 0.1478, -0.256, 0.9553, 0.1478, -0.256, 0.9553, 0.1478, -0.256, 0.9553, 0.1478, -0.256, 0.9553, 0.1478, -0.256, 0.9553, -0.1478, -0.256, 0.9553, -0.1478, -0.256, 0.9553, -5.804e-08, -5.634e-08, 1.0, -0.1478, -0.256, 0.9553, -0.1478, -0.256, 0.9553, -0.1478, -0.256, 0.9553, -0.1478, -0.256, 0.9553, -0.1478, -0.256, 0.9553, -0.2956, 2.901e-07, 0.9553, -0.2956, -8.934e-08, 0.9553, -5.804e-08, -5.634e-08, 1.0, -0.2956, -3.753e-07, 0.9553, -0.2956, -3.795e-07, 0.9553, -0.2956, 2.901e-07, 0.9553, -0.2956, -3.753e-07, 0.9553, -0.2956, 1.13e-07, 0.9553, 0.1478, 0.256, 0.9553, 0.1478, 0.256, 0.9553, 0.1478, 0.256, 0.9553, -5.804e-08, -5.634e-08, 1.0, 0.2956, 1.857e-08, 0.9553, 0.2956, -3.05e-07, 0.9553, 0.2956, -1.194e-07, 0.9553, -5.804e-08, -5.634e-08, 1.0, 0.1478, -0.256, 0.9553, 0.1478, -0.256, 0.9553, -5.804e-08, -5.634e-08, 1.0, 0.1478, -0.256, 0.9553, -0.1478, -0.256, 0.9553, -0.1478, -0.256, 0.9553, -5.804e-08, -5.634e-08, 1.0, -0.1478, -0.256, 0.9553, -0.2956, 1.041e-07, 0.9553, -0.2956, 4.723e-07, 0.9553, -5.804e-08, -5.634e-08, 1.0, -0.2956, 1.13e-07, 0.9553, -0.1478, 0.256, 0.9553, -0.1478, 0.256, 0.9553, -0.1478, 0.256, 0.9553, -5.804e-08, -5.634e-08, 1.0, 0.1478, -0.256, 0.9553, 0.1478, -0.256, 0.9553, 0.1478, -0.256, 0.9553, -5.804e-08, -5.634e-08, 1.0, 0.1478, -0.256, 0.9553, 0.1478, -0.256, 0.9553, 0.1478, -0.256, 0.9553, 0.1478, -0.256, 0.9553, -0.1478, -0.256, 0.9553, -0.1478, -0.256, 0.9553, -0.1478, -0.256, 0.9553, -5.804e-08, -5.634e-08, 1.0, -0.1478, -0.256, 0.9553, -0.1478, -0.256, 0.9553, -0.1478, -0.256, 0.9553, -0.1478, -0.256, 0.9553, -0.2956, 4.723e-07, 0.9553, -0.2956, 1.082e-06, 0.9553, -0.2956, 1.947e-07, 0.9553, -5.804e-08, -5.634e-08, 1.0, -0.2956, 1.082e-06, 0.9553, -0.2956, 1.041e-07, 0.9553, -0.2956, 1.13e-07, 0.9553, -0.2956, 1.947e-07, 0.9553, 0.1478, 0.256, 0.9553, 0.1478, 0.256, 0.9553, -5.804e-08, -5.634e-08, 1.0, 0.1478, 0.256, 0.9553, 0.1478, 0.256, 0.9553, 0.1478, 0.256, 0.9553, 0.1478, 0.256, 0.9553, 0.1478, 0.256, 0.9553, 0.2956, -3.348e-08, 0.9553, 0.2956, 1.857e-08, 0.9553, -5.804e-08, -5.634e-08, 1.0, 0.2956, 4.831e-07, 0.9553, 0.2956, -3.05e-07, 0.9553, 0.2956, -3.348e-08, 0.9553, 0.2956, 4.831e-07, 0.9553, 0.2956, -1.194e-07, 0.9553, -0.1478, 0.256, 0.9553, -0.1478, 0.256, 0.9553, -5.804e-08, -5.634e-08, 1.0, -0.1478, 0.256, 0.9553, -0.1478, 0.256, 0.9553, -0.1478, 0.256, 0.9553, -0.1478, 0.256, 0.9553, -0.1478, 0.256, 0.9553, 0.1478, 0.256, 0.9553, 0.1478, 0.256, 0.9553, -2.124e-06, 0.5586, 0.8295, 0.1478, 0.256, 0.9553, 0.2956, -5.641e-08, 0.9553, 0.2956, 2.324e-07, 0.9553, 0.4837, 0.2793, 0.8295, 0.2956, -1.194e-07, 0.9553, 0.1478, -0.256, 0.9553, 0.1478, -0.256, 0.9553, 0.4837, -0.2793, 0.8295, 0.1478, -0.256, 0.9553, -0.1478, -0.256, 0.9553, -0.1478, -0.256, 0.9553, 2.049e-06, -0.5586, 0.8295, -0.1478, -0.256, 0.9553, -0.2956, 8.34e-07, 0.9553, -0.2956, 4.648e-07, 0.9553, -0.4837, -0.2793, 0.8295, -0.2956, 1.13e-07, 0.9553, -0.1478, 0.256, 0.9553, -0.1478, 0.256, 0.9553, -0.4837, 0.2793, 0.8295, -0.1478, 0.256, 0.9553, 0.1478, 0.256, 0.9553, 0.1478, 0.256, 0.9553, 0.1478, 0.256, 0.9553, -2.124e-06, 0.5586, 0.8295, 0.1478, 0.256, 0.9553, 0.1478, 0.256, 0.9553, 0.1478, 0.256, 0.9553, 0.1478, 0.256, 0.9553, 0.2956, 2.324e-07, 0.9553, 0.2956, -1.846e-07, 0.9553, 0.2956, 3.656e-08, 0.9553, 0.4837, 0.2793, 0.8295, 0.2956, -1.846e-07, 0.9553, 0.2956, -5.641e-08, 0.9553, 0.2956, -1.194e-07, 0.9553, 0.2956, 3.656e-08, 0.9553, 0.1478, -0.256, 0.9553, 0.1478, -0.256, 0.9553, 0.1478, -0.256, 0.9553, 0.4837, -0.2793, 0.8295, 0.1478, -0.256, 0.9553, 0.1478, -0.256, 0.9553, 0.1478, -0.256, 0.9553, 0.1478, -0.256, 0.9553, -0.1478, -0.256, 0.9553, -0.1478, -0.256, 0.9553, -0.1478, -0.256, 0.9553, 2.049e-06, -0.5586, 0.8295, -0.1478, -0.256, 0.9553, -0.1478, -0.256, 0.9553, -0.1478, -0.256, 0.9553, -0.1478, -0.256, 0.9553, -0.2956, 4.648e-07, 0.9553, -0.2956, 5.776e-07, 0.9553, -0.2956, 2.024e-08, 0.9553, -0.4837, -0.2793, 0.8295, -0.2956, 5.776e-07, 0.9553, -0.2956, 8.34e-07, 0.9553, -0.2956, 1.13e-07, 0.9553, -0.2956, 2.024e-08, 0.9553, -0.1478, 0.256, 0.9553, -0.1478, 0.256, 0.9553, -0.1478, 0.256, 0.9553, -0.4837, 0.2793, 0.8295, -0.1478, 0.256, 0.9553, -0.1478, 0.256, 0.9553, -0.1478, 0.256, 0.9553, -0.1478, 0.256, 0.9553, 0.1478, 0.256, 0.9553, 0.1478, 0.256, 0.9553, 0.1478, 0.256, 0.9553, 0.4837, 0.2793, 0.8295, 0.2956, -3.367e-07, 0.9553, 0.2956, 2.931e-07, 0.9553, 0.2956, -1.194e-07, 0.9553, 0.4837, -0.2793, 0.8295, 0.1478, -0.256, 0.9553, 0.1478, -0.256, 0.9553, 0.1478, -0.256, 0.9553, 2.049e-06, -0.5586, 0.8295, -0.1478, -0.256, 0.9553, -0.1478, -0.256, 0.9553, -0.1478, -0.256, 0.9553, -0.4837, -0.2793, 0.8295, -0.2956, 7.605e-08, 0.9553, -0.2956, -2.931e-07, 0.9553, -0.2956, 1.13e-07, 0.9553, -0.4837, 0.2793, 0.8295, -0.1478, 0.256, 0.9553, -0.1478, 0.256, 0.9553, -0.1478, 0.256, 0.9553, -2.124e-06, 0.5586, 0.8295, 0.1478, 0.256, 0.9553, 0.1478, 0.256, 0.9553, 0.4837, 0.2793, 0.8295, 0.1478, 0.256, 0.9553, 0.1478, 0.256, 0.9553, 0.1478, 0.256, 0.9553, 0.1478, 0.256, 0.9553, 0.1478, 0.256, 0.9553, 0.2956, 3.17e-07, 0.9553, 0.2956, -3.367e-07, 0.9553, 0.4837, -0.2793, 0.8295, 0.2956, 3.656e-08, 0.9553, 0.2956, 2.931e-07, 0.9553, 0.2956, 3.17e-07, 0.9553, 0.2956, 3.656e-08, 0.9553, 0.2956, -1.194e-07, 0.9553, 0.1478, -0.256, 0.9553, 0.1478, -0.256, 0.9553, 2.049e-06, -0.5586, 0.8295, 0.1478, -0.256, 0.9553, 0.1478, -0.256, 0.9553, 0.1478, -0.256, 0.9553, 0.1478, -0.256, 0.9553, 0.1478, -0.256, 0.9553, -0.1478, -0.256, 0.9553, -0.1478, -0.256, 0.9553, -0.4837, -0.2793, 0.8295, -0.1478, -0.256, 0.9553, -0.1478, -0.256, 0.9553, -0.1478, -0.256, 0.9553, -0.1478, -0.256, 0.9553, -0.1478, -0.256, 0.9553, -0.2956, -5.776e-07, 0.9553, -0.2956, 7.605e-08, 0.9553, -0.4837, 0.2793, 0.8295, -0.2956, 2.024e-08, 0.9553, -0.2956, -2.931e-07, 0.9553, -0.2956, -5.776e-07, 0.9553, -0.2956, 2.024e-08, 0.9553, -0.2956, 1.13e-07, 0.9553, -0.1478, 0.256, 0.9553, -0.1478, 0.256, 0.9553, -2.124e-06, 0.5586, 0.8295, -0.1478, 0.256, 0.9553, -0.1478, 0.256, 0.9553, -0.1478, 0.256, 0.9553, -0.1478, 0.256, 0.9553, -0.1478, 0.256, 0.9553, 0.378, 0.6547, 0.6547, 0.378, 0.6547, 0.6547, -3.433e-06, 0.8842, 0.4671, 0.378, 0.6547, 0.6547, 0.378, 0.6547, 0.6547, 0.378, 0.6547, 0.6547, -2.124e-06, 0.5586, 0.8295, 0.378, 0.6547, 0.6547, 0.378, 0.6547, 0.6547, 0.378, 0.6547, 0.6547, 0.4837, 0.2793, 0.8295, 0.378, 0.6547, 0.6547, 0.378, 0.6547, 0.6547, 0.378, 0.6547, 0.6547, 0.7657, 0.4421, 0.4671, 0.378, 0.6547, 0.6547, 0.7559, -3.429e-07, 0.6547, 0.7559, -3.429e-07, 0.6547, 0.7657, 0.4421, 0.4671, 0.7559, -1.175e-07, 0.6547, 0.7559, -2.054e-07, 0.6547, 0.7559, 0.0, 0.6547, 0.4837, 0.2793, 0.8295, 0.7559, -1.175e-07, 0.6547, 0.7559, -4.455e-07, 0.6547, 0.7559, -4.455e-07, 0.6547, 0.4837, -0.2793, 0.8295, 0.7559, -1.175e-07, 0.6547, 0.7559, -1.331e-07, 0.6547, 0.7559, -3.557e-07, 0.6547, 0.7657, -0.4421, 0.4671, 0.7559, -1.175e-07, 0.6547, 0.378, -0.6547, 0.6547, 0.378, -0.6547, 0.6547, 0.7657, -0.4421, 0.4671, 0.378, -0.6547, 0.6547, 0.378, -0.6547, 0.6547, 0.378, -0.6547, 0.6547, 0.4837, -0.2793, 0.8295, 0.378, -0.6547, 0.6547, 0.378, -0.6547, 0.6547, 0.378, -0.6547, 0.6547, 2.049e-06, -0.5586, 0.8295, 0.378, -0.6547, 0.6547, 0.378, -0.6547, 0.6547, 0.378, -0.6547, 0.6547, 3.344e-06, -0.8842, 0.4671, 0.378, -0.6547, 0.6547, -0.378, -0.6547, 0.6547, -0.378, -0.6547, 0.6547, 3.344e-06, -0.8842, 0.4671, -0.378, -0.6547, 0.6547, -0.378, -0.6547, 0.6547, -0.378, -0.6547, 0.6547, 2.049e-06, -0.5586, 0.8295, -0.378, -0.6547, 0.6547, -0.378, -0.6547, 0.6547, -0.378, -0.6547, 0.6547, -0.4837, -0.2793, 0.8295, -0.378, -0.6547, 0.6547, -0.378, -0.6547, 0.6547, -0.378, -0.6547, 0.6547, -0.7657, -0.4421, 0.4671, -0.378, -0.6547, 0.6547, -0.7559, 1.086e-06, 0.6547, -0.7559, 3.765e-07, 0.6547, -0.7657, -0.4421, 0.4671, -0.7559, 2.493e-07, 0.6547, -0.7559, 8.216e-08, 0.6547, -0.7559, 0.0, 0.6547, -0.4837, -0.2793, 0.8295, -0.7559, 2.493e-07, 0.6547, -0.7559, 0.0, 0.6547, -0.7559, 3.166e-07, 0.6547, -0.4837, 0.2793, 0.8295, -0.7559, 2.493e-07, 0.6547, -0.7559, -1.776e-07, 0.6547, -0.7559, -9.342e-07, 0.6547, -0.7657, 0.4421, 0.4671, -0.7559, 2.493e-07, 0.6547, -0.378, 0.6547, 0.6547, -0.378, 0.6547, 0.6547, -0.7657, 0.4421, 0.4671, -0.378, 0.6547, 0.6547, -0.378, 0.6547, 0.6547, -0.378, 0.6547, 0.6547, -0.4837, 0.2793, 0.8295, -0.378, 0.6547, 0.6547, -0.378, 0.6547, 0.6547, -0.378, 0.6547, 0.6547, -2.124e-06, 0.5586, 0.8295, -0.378, 0.6547, 0.6547, -0.378, 0.6547, 0.6547, -0.378, 0.6547, 0.6547, -3.433e-06, 0.8842, 0.4671, -0.378, 0.6547, 0.6547, 0.378, 0.6547, 0.6547, 0.378, 0.6547, 0.6547, 0.378, 0.6547, 0.6547, -2.124e-06, 0.5586, 0.8295, 0.378, 0.6547, 0.6547, 0.378, 0.6547, 0.6547, 0.378, 0.6547, 0.6547, 0.378, 0.6547, 0.6547, 0.7559, 0.0, 0.6547, 0.7559, -2.054e-07, 0.6547, 0.7559, -5.497e-08, 0.6547, 0.4837, 0.2793, 0.8295, 0.7559, -2.054e-07, 0.6547, 0.7559, -2.054e-07, 0.6547, 0.7559, -1.175e-07, 0.6547, 0.7559, -5.497e-08, 0.6547, 0.378, -0.6547, 0.6547, 0.378, -0.6547, 0.6547, 0.378, -0.6547, 0.6547, 0.4837, -0.2793, 0.8295, 0.378, -0.6547, 0.6547, 0.378, -0.6547, 0.6547, 0.378, -0.6547, 0.6547, 0.378, -0.6547, 0.6547, -0.378, -0.6547, 0.6547, -0.378, -0.6547, 0.6547, -0.378, -0.6547, 0.6547, 2.049e-06, -0.5586, 0.8295, -0.378, -0.6547, 0.6547, -0.378, -0.6547, 0.6547, -0.378, -0.6547, 0.6547, -0.378, -0.6547, 0.6547, -0.7559, 0.0, 0.6547, -0.7559, 8.216e-08, 0.6547, -0.7559, -8.328e-08, 0.6547, -0.4837, -0.2793, 0.8295, -0.7559, 8.216e-08, 0.6547, -0.7559, 8.216e-08, 0.6547, -0.7559, 2.493e-07, 0.6547, -0.7559, -8.328e-08, 0.6547, -0.378, 0.6547, 0.6547, -0.378, 0.6547, 0.6547, -0.378, 0.6547, 0.6547, -0.4837, 0.2793, 0.8295, -0.378, 0.6547, 0.6547, -0.378, 0.6547, 0.6547, -0.378, 0.6547, 0.6547, -0.378, 0.6547, 0.6547, 0.378, 0.6547, 0.6547, 0.378, 0.6547, 0.6547, 0.378, 0.6547, 0.6547, 0.4837, 0.2793, 0.8295, 0.378, 0.6547, 0.6547, 0.378, 0.6547, 0.6547, 0.378, 0.6547, 0.6547, 0.378, 0.6547, 0.6547, 0.378, 0.6547, 0.6547, 0.378, 0.6547, 0.6547, 0.378, 0.6547, 0.6547, 0.7657, 0.4421, 0.4671, 0.378, 0.6547, 0.6547, 0.378, 0.6547, 0.6547, 0.378, 0.6547, 0.6547, 0.378, 0.6547, 0.6547, 0.378, 0.6547, 0.6547, 0.378, 0.6547, 0.6547, 0.378, 0.6547, 0.6547, -3.433e-06, 0.8842, 0.4671, 0.378, 0.6547, 0.6547, 0.378, 0.6547, 0.6547, 0.378, 0.6547, 0.6547, 0.378, 0.6547, 0.6547, 0.7559, -4.455e-07, 0.6547, 0.7559, 0.0, 0.6547, 0.7559, -6.898e-08, 0.6547, 0.4837, -0.2793, 0.8295, 0.7559, 0.0, 0.6547, 0.7559, -4.455e-07, 0.6547, 0.7559, -1.175e-07, 0.6547, 0.7559, -6.898e-08, 0.6547, 0.7559, -3.557e-07, 0.6547, 0.7559, 2.226e-07, 0.6547, 0.7559, 2.063e-07, 0.6547, 0.7657, -0.4421, 0.4671, 0.7559, 2.226e-07, 0.6547, 0.7559, -1.331e-07, 0.6547, 0.7559, -1.175e-07, 0.6547, 0.7559, 2.063e-07, 0.6547, 0.7559, -3.429e-07, 0.6547, 0.7559, 0.0, 0.6547, 0.7559, 0.0, 0.6547, 0.7657, 0.4421, 0.4671, 0.7559, 0.0, 0.6547, 0.7559, -3.429e-07, 0.6547, 0.7559, -1.175e-07, 0.6547, 0.7559, 0.0, 0.6547, 0.378, -0.6547, 0.6547, 0.378, -0.6547, 0.6547, 0.378, -0.6547, 0.6547, 2.049e-06, -0.5586, 0.8295, 0.378, -0.6547, 0.6547, 0.378, -0.6547, 0.6547, 0.378, -0.6547, 0.6547, 0.378, -0.6547, 0.6547, 0.378, -0.6547, 0.6547, 0.378, -0.6547, 0.6547, 0.378, -0.6547, 0.6547, 3.344e-06, -0.8842, 0.4671, 0.378, -0.6547, 0.6547, 0.378, -0.6547, 0.6547, 0.378, -0.6547, 0.6547, 0.378, -0.6547, 0.6547, 0.378, -0.6547, 0.6547, 0.378, -0.6547, 0.6547, 0.378, -0.6547, 0.6547, 0.7657, -0.4421, 0.4671, 0.378, -0.6547, 0.6547, 0.378, -0.6547, 0.6547, 0.378, -0.6547, 0.6547, 0.378, -0.6547, 0.6547, -0.378, -0.6547, 0.6547, -0.378, -0.6547, 0.6547, -0.378, -0.6547, 0.6547, -0.4837, -0.2793, 0.8295, -0.378, -0.6547, 0.6547, -0.378, -0.6547, 0.6547, -0.378, -0.6547, 0.6547, -0.378, -0.6547, 0.6547, -0.378, -0.6547, 0.6547, -0.378, -0.6547, 0.6547, -0.378, -0.6547, 0.6547, -0.7657, -0.4421, 0.4671, -0.378, -0.6547, 0.6547, -0.378, -0.6547, 0.6547, -0.378, -0.6547, 0.6547, -0.378, -0.6547, 0.6547, -0.378, -0.6547, 0.6547, -0.378, -0.6547, 0.6547, -0.378, -0.6547, 0.6547, 3.344e-06, -0.8842, 0.4671, -0.378, -0.6547, 0.6547, -0.378, -0.6547, 0.6547, -0.378, -0.6547, 0.6547, -0.378, -0.6547, 0.6547, -0.7559, 3.166e-07, 0.6547, -0.7559, 3.166e-07, 0.6547, -0.7559, 1.662e-07, 0.6547, -0.4837, 0.2793, 0.8295, -0.7559, 3.166e-07, 0.6547, -0.7559, 0.0, 0.6547, -0.7559, 2.493e-07, 0.6547, -0.7559, 1.662e-07, 0.6547, -0.7559, -9.342e-07, 0.6547, -0.7559, -4.005e-07, 0.6547, -0.7559, -3.3e-07, 0.6547, -0.7657, 0.4421, 0.4671, -0.7559, -4.005e-07, 0.6547, -0.7559, -1.776e-07, 0.6547, -0.7559, 2.493e-07, 0.6547, -0.7559, -3.3e-07, 0.6547, -0.7559, 3.765e-07, 0.6547, -0.7559, 1.463e-06, 0.6547, -0.7559, 3.945e-07, 0.6547, -0.7657, -0.4421, 0.4671, -0.7559, 1.463e-06, 0.6547, -0.7559, 1.086e-06, 0.6547, -0.7559, 2.493e-07, 0.6547, -0.7559, 3.945e-07, 0.6547, -0.378, 0.6547, 0.6547, -0.378, 0.6547, 0.6547, -0.378, 0.6547, 0.6547, -2.124e-06, 0.5586, 0.8295, -0.378, 0.6547, 0.6547, -0.378, 0.6547, 0.6547, -0.378, 0.6547, 0.6547, -0.378, 0.6547, 0.6547, -0.378, 0.6547, 0.6547, -0.378, 0.6547, 0.6547, -0.378, 0.6547, 0.6547, -3.433e-06, 0.8842, 0.4671, -0.378, 0.6547, 0.6547, -0.378, 0.6547, 0.6547, -0.378, 0.6547, 0.6547, -0.378, 0.6547, 0.6547, -0.378, 0.6547, 0.6547, -0.378, 0.6547, 0.6547, -0.378, 0.6547, 0.6547, -0.7657, 0.4421, 0.4671, -0.378, 0.6547, 0.6547, -0.378, 0.6547, 0.6547, -0.378, 0.6547, 0.6547, -0.378, 0.6547, 0.6547, 0.4871, 0.8436, 0.226, 0.4871, 0.8436, 0.226, 4.086e-06, 0.9998, 0.01852, 0.4871, 0.8436, 0.226, 0.4871, 0.8436, 0.226, 0.4871, 0.8436, 0.226, -3.433e-06, 0.8842, 0.4671, 0.4871, 0.8436, 0.226, 0.4871, 0.8436, 0.226, 0.4871, 0.8436, 0.226, 0.7657, 0.4421, 0.4671, 0.4871, 0.8436, 0.226, 0.4871, 0.8436, 0.226, 0.4871, 0.8436, 0.226, 0.8659, 0.4999, 0.01853, 0.4871, 0.8436, 0.226, 0.9741, 1.35e-06, 0.226, 0.9741, -6.466e-07, 0.226, 0.8659, 0.4999, 0.01853, 0.9741, 2.226e-07, 0.226, 0.9741, -1.63e-07, 0.226, 0.9741, 1.232e-06, 0.226, 0.7657, 0.4421, 0.4671, 0.9741, 2.226e-07, 0.226, 0.9741, 0.0, 0.226, 0.9741, -4.082e-07, 0.226, 0.7657, -0.4421, 0.4671, 0.9741, 2.226e-07, 0.226, 0.9741, 7.9e-07, 0.226, 0.9741, 6.603e-07, 0.226, 0.8659, -0.4999, 0.01853, 0.9741, 2.226e-07, 0.226, 0.4871, -0.8436, 0.226, 0.4871, -0.8436, 0.226, 0.8659, -0.4999, 0.01853, 0.4871, -0.8436, 0.226, 0.4871, -0.8436, 0.226, 0.4871, -0.8436, 0.226, 0.7657, -0.4421, 0.4671, 0.4871, -0.8436, 0.226, 0.4871, -0.8436, 0.226, 0.4871, -0.8436, 0.226, 3.344e-06, -0.8842, 0.4671, 0.4871, -0.8436, 0.226, 0.4871, -0.8436, 0.226, 0.4871, -0.8436, 0.226, -4.181e-06, -0.9998, 0.01853, 0.4871, -0.8436, 0.226, -0.4871, -0.8436, 0.226, -0.4871, -0.8436, 0.226, -4.181e-06, -0.9998, 0.01853, -0.4871, -0.8436, 0.226, -0.4871, -0.8436, 0.226, -0.4871, -0.8436, 0.226, 3.344e-06, -0.8842, 0.4671, -0.4871, -0.8436, 0.226, -0.4871, -0.8436, 0.226, -0.4871, -0.8436, 0.226, -0.7657, -0.4421, 0.4671, -0.4871, -0.8436, 0.226, -0.4871, -0.8436, 0.226, -0.4871, -0.8436, 0.226, -0.8659, -0.4999, 0.01853, -0.4871, -0.8436, 0.226, -0.9741, 1.996e-06, 0.226, -0.9741, 1.785e-07, 0.226, -0.8659, -0.4999, 0.01853, -0.9741, 3.514e-07, 0.226, -0.9741, -1.811e-08, 0.226, -0.9741, -2.463e-06, 0.226, -0.7657, -0.4421, 0.4671, -0.9741, 3.514e-07, 0.226, -0.9741, -7.036e-07, 0.226, -0.9741, -9.077e-07, 0.226, -0.7657, 0.4421, 0.4671, -0.9741, 3.514e-07, 0.226, -0.9741, 1.112e-07, 0.226, -0.9741, 0.0, 0.226, -0.8659, 0.4999, 0.01853, -0.9741, 3.514e-07, 0.226, -0.4871, 0.8436, 0.226, -0.4871, 0.8436, 0.226, -0.8659, 0.4999, 0.01853, -0.4871, 0.8436, 0.226, -0.4871, 0.8436, 0.226, -0.4871, 0.8436, 0.226, -0.7657, 0.4421, 0.4671, -0.4871, 0.8436, 0.226, -0.4871, 0.8436, 0.226, -0.4871, 0.8436, 0.226, -3.433e-06, 0.8842, 0.4671, -0.4871, 0.8436, 0.226, -0.4871, 0.8436, 0.226, -0.4871, 0.8436, 0.226, 4.086e-06, 0.9998, 0.01852, -0.4871, 0.8436, 0.226, 0.9741, 1.232e-06, 0.226, 0.9741, 1.069e-06, 0.226, 0.9741, 1.025e-07, 0.226, 0.7657, 0.4421, 0.4671, 0.9741, 1.069e-06, 0.226, 0.9741, -1.63e-07, 0.226, 0.9741, 2.226e-07, 0.226, 0.9741, 1.025e-07, 0.226, 0.4871, -0.8436, 0.226, 0.4871, -0.8436, 0.226, 0.4871, -0.8436, 0.226, 0.7657, -0.4421, 0.4671, 0.4871, -0.8436, 0.226, 0.4871, -0.8436, 0.226, 0.4871, -0.8436, 0.226, 0.4871, -0.8436, 0.226, -0.4871, -0.8436, 0.226, -0.4871, -0.8436, 0.226, -0.4871, -0.8436, 0.226, 3.344e-06, -0.8842, 0.4671, -0.4871, -0.8436, 0.226, -0.4871, -0.8436, 0.226, -0.4871, -0.8436, 0.226, -0.4871, -0.8436, 0.226, -0.9741, -2.463e-06, 0.226, -0.9741, -2.482e-06, 0.226, -0.9741, -4.22e-07, 0.226, -0.7657, -0.4421, 0.4671, -0.9741, -2.482e-06, 0.226, -0.9741, -1.811e-08, 0.226, -0.9741, 3.514e-07, 0.226, -0.9741, -4.22e-07, 0.226, -0.4871, 0.8436, 0.226, -0.4871, 0.8436, 0.226, -0.4871, 0.8436, 0.226, -0.7657, 0.4421, 0.4671, -0.4871, 0.8436, 0.226, -0.4871, 0.8436, 0.226, -0.4871, 0.8436, 0.226, -0.4871, 0.8436, 0.226, 0.4871, 0.8436, 0.226, 0.4871, 0.8436, 0.226, 0.4871, 0.8436, 0.226, -3.433e-06, 0.8842, 0.4671, 0.4871, 0.8436, 0.226, 0.4871, 0.8436, 0.226, 0.4871, 0.8436, 0.226, 0.4871, 0.8436, 0.226, 0.4871, 0.8436, 0.226, 0.4871, 0.8436, 0.226, 0.4871, 0.8436, 0.226, 0.7657, 0.4421, 0.4671, 0.4871, 0.8436, 0.226, 0.4871, 0.8436, 0.226, 0.4871, 0.8436, 0.226, 0.4871, 0.8436, 0.226, 0.4871, 0.8436, 0.226, 0.4871, 0.8436, 0.226, 0.4871, 0.8436, 0.226, 0.8659, 0.4999, 0.01853, 0.4871, 0.8436, 0.226, 0.4871, 0.8436, 0.226, 0.4871, 0.8436, 0.226, 0.4871, 0.8436, 0.226, 0.4871, 0.8436, 0.226, 0.4871, 0.8436, 0.226, 0.4871, 0.8436, 0.226, 4.086e-06, 0.9998, 0.01852, 0.4871, 0.8436, 0.226, 0.4871, 0.8436, 0.226, 0.4871, 0.8436, 0.226, 0.4871, 0.8436, 0.226, 0.9741, -4.082e-07, 0.226, 0.9741, -4.082e-07, 0.226, 0.9741, -6.43e-08, 0.226, 0.7657, -0.4421, 0.4671, 0.9741, -4.082e-07, 0.226, 0.9741, 0.0, 0.226, 0.9741, 2.226e-07, 0.226, 0.9741, -6.43e-08, 0.226, 0.9741, 6.603e-07, 0.226, 0.9741, 1.297e-07, 0.226, 0.9741, 1.69e-07, 0.226, 0.8659, -0.4999, 0.01853, 0.9741, 1.297e-07, 0.226, 0.9741, 7.9e-07, 0.226, 0.9741, 2.226e-07, 0.226, 0.9741, 1.69e-07, 0.226, 0.9741, -6.466e-07, 0.226, 0.9741, 1.996e-06, 0.226, 0.9741, 4.505e-07, 0.226, 0.8659, 0.4999, 0.01853, 0.9741, 1.996e-06, 0.226, 0.9741, 1.35e-06, 0.226, 0.9741, 2.226e-07, 0.226, 0.9741, 4.505e-07, 0.226, 0.4871, -0.8436, 0.226, 0.4871, -0.8436, 0.226, 0.4871, -0.8436, 0.226, 3.344e-06, -0.8842, 0.4671, 0.4871, -0.8436, 0.226, 0.4871, -0.8436, 0.226, 0.4871, -0.8436, 0.226, 0.4871, -0.8436, 0.226, 0.4871, -0.8436, 0.226, 0.4871, -0.8436, 0.226, 0.4871, -0.8436, 0.226, -4.181e-06, -0.9998, 0.01853, 0.4871, -0.8436, 0.226, 0.4871, -0.8436, 0.226, 0.4871, -0.8436, 0.226, 0.4871, -0.8436, 0.226, 0.4871, -0.8436, 0.226, 0.4871, -0.8436, 0.226, 0.4871, -0.8436, 0.226, 0.8659, -0.4999, 0.01853, 0.4871, -0.8436, 0.226, 0.4871, -0.8436, 0.226, 0.4871, -0.8436, 0.226, 0.4871, -0.8436, 0.226, -0.4871, -0.8436, 0.226, -0.4871, -0.8436, 0.226, -0.4871, -0.8436, 0.226, -0.7657, -0.4421, 0.4671, -0.4871, -0.8436, 0.226, -0.4871, -0.8436, 0.226, -0.4871, -0.8436, 0.226, -0.4871, -0.8436, 0.226, -0.4871, -0.8436, 0.226, -0.4871, -0.8436, 0.226, -0.4871, -0.8436, 0.226, -0.8659, -0.4999, 0.01853, -0.4871, -0.8436, 0.226, -0.4871, -0.8436, 0.226, -0.4871, -0.8436, 0.226, -0.4871, -0.8436, 0.226, -0.4871, -0.8436, 0.226, -0.4871, -0.8436, 0.226, -0.4871, -0.8436, 0.226, -4.181e-06, -0.9998, 0.01853, -0.4871, -0.8436, 0.226, -0.4871, -0.8436, 0.226, -0.4871, -0.8436, 0.226, -0.4871, -0.8436, 0.226, -0.9741, -9.077e-07, 0.226, -0.9741, -2.041e-07, 0.226, -0.9741, 1.71e-07, 0.226, -0.7657, 0.4421, 0.4671, -0.9741, -2.041e-07, 0.226, -0.9741, -7.036e-07, 0.226, -0.9741, 3.514e-07, 0.226, -0.9741, 1.71e-07, 0.226, -0.9741, 0.0, 0.226, -0.9741, 1.112e-07, 0.226, -0.9741, 2.742e-07, 0.226, -0.8659, 0.4999, 0.01853, -0.9741, 1.112e-07, 0.226, -0.9741, 1.112e-07, 0.226, -0.9741, 3.514e-07, 0.226, -0.9741, 2.742e-07, 0.226, -0.9741, 1.785e-07, 0.226, -0.9741, 2.175e-06, 0.226, -0.9741, 5.518e-07, 0.226, -0.8659, -0.4999, 0.01853, -0.9741, 2.175e-06, 0.226, -0.9741, 1.996e-06, 0.226, -0.9741, 3.514e-07, 0.226, -0.9741, 5.518e-07, 0.226, -0.4871, 0.8436, 0.226, -0.4871, 0.8436, 0.226, -0.4871, 0.8436, 0.226, -3.433e-06, 0.8842, 0.4671, -0.4871, 0.8436, 0.226, -0.4871, 0.8436, 0.226, -0.4871, 0.8436, 0.226, -0.4871, 0.8436, 0.226, -0.4871, 0.8436, 0.226, -0.4871, 0.8436, 0.226, -0.4871, 0.8436, 0.226, 4.086e-06, 0.9998, 0.01852, -0.4871, 0.8436, 0.226, -0.4871, 0.8436, 0.226, -0.4871, 0.8436, 0.226, -0.4871, 0.8436, 0.226, -0.4871, 0.8436, 0.226, -0.4871, 0.8436, 0.226, -0.4871, 0.8436, 0.226, -0.8659, 0.4999, 0.01853, -0.4871, 0.8436, 0.226, -0.4871, 0.8436, 0.226, -0.4871, 0.8436, 0.226, -0.4871, 0.8436, 0.226, 5.056e-07, 0.9591, -0.2829, 0.5111, 0.8339, -0.2083, 0.4893, 0.8428, -0.2244, 4.654e-07, 0.9604, -0.2787, 0.5111, 0.8339, -0.2083, 3.771e-07, 0.9797, -0.2005, 4.086e-06, 0.9998, 0.01852, 0.4893, 0.8428, -0.2244, 0.8306, 0.4796, -0.2829, 0.9777, -0.02563, -0.2083, 0.9745, -0.002342, -0.2244, 0.8317, 0.4802, -0.2787, 0.9777, -0.02563, -0.2083, 0.8484, 0.4898, -0.2005, 0.8659, 0.4999, 0.01853, 0.9745, -0.002342, -0.2244, 0.8306, -0.4796, -0.2829, 0.4667, -0.8596, -0.2083, 0.4852, -0.8451, -0.2244, 0.8317, -0.4802, -0.2787, 0.4667, -0.8596, -0.2083, 0.8484, -0.4898, -0.2005, 0.8659, -0.4999, 0.01853, 0.4852, -0.8451, -0.2244, 4.045e-08, -0.9591, -0.2829, -0.5111, -0.8339, -0.2083, -0.4893, -0.8428, -0.2244, -3.602e-07, -0.9604, -0.2787, -0.5111, -0.8339, -0.2083, -1.508e-07, -0.9797, -0.2005, -4.181e-06, -0.9998, 0.01853, -0.4893, -0.8428, -0.2244, -0.8306, -0.4796, -0.2829, -0.9777, 0.02563, -0.2083, -0.9745, 0.002342, -0.2244, -0.8317, -0.4802, -0.2787, -0.9777, 0.02563, -0.2083, -0.8484, -0.4898, -0.2005, -0.8659, -0.4999, 0.01853, -0.9745, 0.002342, -0.2244, -0.8306, 0.4796, -0.2829, -0.4667, 0.8596, -0.2083, -0.4852, 0.8451, -0.2244, -0.8317, 0.4802, -0.2787, -0.4667, 0.8596, -0.2083, -0.8484, 0.4898, -0.2005, -0.8659, 0.4999, 0.01853, -0.4852, 0.8451, -0.2244, 0.8484, 0.4898, -0.2005, 0.4667, 0.8596, -0.2083, 0.4852, 0.8451, -0.2244, 0.8659, 0.4999, 0.01853, 0.4667, 0.8596, -0.2083, 0.8306, 0.4796, -0.2829, 0.8317, 0.4802, -0.2787, 0.4852, 0.8451, -0.2244, 0.8484, -0.4898, -0.2005, 0.9777, 0.02563, -0.2083, 0.9745, 0.002342, -0.2244, 0.8659, -0.4999, 0.01853, 0.9777, 0.02563, -0.2083, 0.8306, -0.4796, -0.2829, 0.8317, -0.4802, -0.2787, 0.9745, 0.002342, -0.2244, -1.508e-07, -0.9797, -0.2005, 0.5111, -0.8339, -0.2083, 0.4893, -0.8428, -0.2244, -4.181e-06, -0.9998, 0.01853, 0.5111, -0.8339, -0.2083, 4.045e-08, -0.9591, -0.2829, -3.602e-07, -0.9604, -0.2787, 0.4893, -0.8428, -0.2244, -0.8484, -0.4898, -0.2005, -0.4667, -0.8596, -0.2083, -0.4852, -0.8451, -0.2244, -0.8659, -0.4999, 0.01853, -0.4667, -0.8596, -0.2083, -0.8306, -0.4796, -0.2829, -0.8317, -0.4802, -0.2787, -0.4852, -0.8451, -0.2244, -0.8484, 0.4898, -0.2005, -0.9777, -0.02563, -0.2083, -0.9745, -0.002342, -0.2244, -0.8659, 0.4999, 0.01853, -0.9777, -0.02563, -0.2083, -0.8306, 0.4796, -0.2829, -0.8317, 0.4802, -0.2787, -0.9745, -0.002342, -0.2244, 3.771e-07, 0.9797, -0.2005, -0.5111, 0.8339, -0.2083, -0.4893, 0.8428, -0.2244, 4.086e-06, 0.9998, 0.01852, -0.5111, 0.8339, -0.2083, 5.056e-07, 0.9591, -0.2829, 4.654e-07, 0.9604, -0.2787, -0.4893, 0.8428, -0.2244, -0.4871, -0.8436, -0.226, -0.4871, -0.8436, -0.226, -3.602e-07, -0.9604, -0.2787, -0.4871, -0.8436, -0.226, -0.4871, -0.8436, -0.226, -0.4871, -0.8436, -0.226, -0.4871, -0.8436, -0.226, -0.8317, -0.4802, -0.2787, -0.4871, -0.8436, -0.226, -0.4871, -0.8436, -0.226, -0.8317, -0.4802, -0.2787, -0.4871, -0.8436, -0.226, -0.4871, -0.8436, -0.226, -0.4871, -0.8436, -0.226, -0.4871, -0.8436, -0.226, -3.602e-07, -0.9604, -0.2787])] * 3)])

# ---- objects
ob_gu_a = bpy.data.objects.new('Guľa', me_gu_a_001)

# ---- transforms, parenting, visibility, modifiers, constraints
ob_gu_a.location = (-1.045, 0.8313, 0.2)
_m = ob_gu_a.modifiers.new('Spevniť', 'SOLIDIFY')
_m.thickness = 0.05
_m.use_even_offset = True
_m.use_rim_only = True

# ---- collection membership
col_collection.objects.link(ob_gu_a)

# ---- scene / render settings (as saved in the file)
scene.frame_start = 1; scene.frame_end = 250; scene.frame_set(10)
scene.render.engine = 'BLENDER_EEVEE_NEXT'
scene.cycles.sampling_pattern = 'TABULATED_SOBOL'
bpy.context.view_layer.update()

# ---- added for rendering (the .blend has no active camera and no usable light): camera, sun
cam_auto = bpy.data.cameras.new('AutoCamera')
cam_auto.lens = 50.0
cam_auto.sensor_width = 36.0
cam_auto.clip_end = 1000.0
ob_auto_camera = bpy.data.objects.new('AutoCamera', cam_auto)
scene.collection.objects.link(ob_auto_camera)
ob_auto_camera.location = (1.76913, -2.54547, 2.70117)
ob_auto_camera.rotation_euler = (1.09748, -7.21219e-08, 0.694738)
scene.camera = ob_auto_camera
light_auto_sun = bpy.data.lights.new('AutoSun', 'SUN')
light_auto_sun.energy = 3.0
light_auto_sun.angle = 0.0523599
ob_auto_sun = bpy.data.objects.new('AutoSun', light_auto_sun)
scene.collection.objects.link(ob_auto_sun)
ob_auto_sun.rotation_euler = (0.872665, 0.174533, 0.523599)
bpy.context.view_layer.update()
